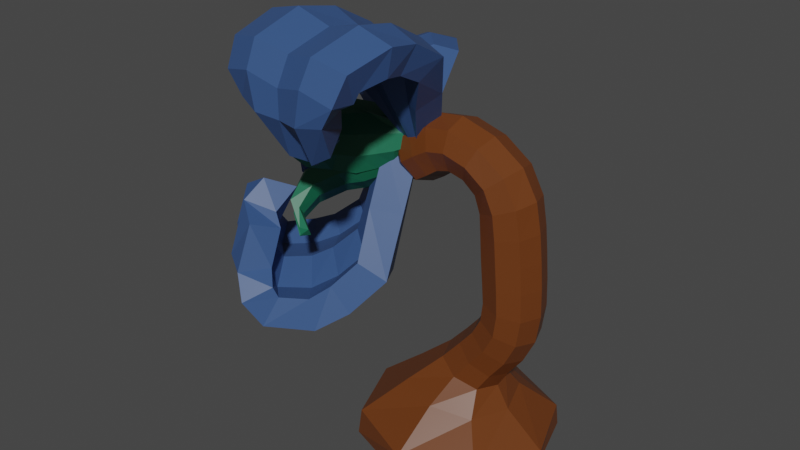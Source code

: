 # Source: BerryBush.blend  (saved by Blender 2.93.20; exported with 4.5.12 LTS)
import bpy
from mathutils import Matrix  # noqa: F401  (used for matrix-valued properties, if any)

bpy.ops.wm.read_factory_settings(use_empty=True)
scene = bpy.context.scene
scene.name = 'Scene'

# ---- collections
col_collection = bpy.data.collections.new('Collection'); scene.collection.children.link(col_collection)

# ---- materials (node trees are filled in below, after node groups)
mat_material = bpy.data.materials.new('Material')
mat_material.alpha_threshold = 0.0
mat_material.use_transparent_shadow = False
mat_material.line_color = (0.0, 0.0, 0.0, 1.0)
mat_material_001 = bpy.data.materials.new('Material.001')
mat_material_001.use_transparent_shadow = False
mat_material_003 = bpy.data.materials.new('Material.003')
mat_material_003.use_transparent_shadow = False
mat_material_002 = bpy.data.materials.new('Material.002')
mat_material_002.use_transparent_shadow = False
mat_material_005 = bpy.data.materials.new('Material.005')
mat_material_005.use_transparent_shadow = False

# ---- material node trees
mat_material.use_nodes = True; mat_material.node_tree.nodes.clear()
_N = mat_material.node_tree.nodes; _L = mat_material.node_tree.links
n0 = _N.new('ShaderNodeOutputMaterial'); n0.name = 'Material Output'; n0.location = (300, 300)
n1 = _N.new('ShaderNodeBsdfPrincipled'); n1.name = 'Principled BSDF'; n1.location = (10, 300)
n1.distribution = 'GGX'
n1.subsurface_method = 'BURLEY'
n1.inputs[0].default_value = (0.1413, 0.03955, 0.008023, 1.0)
n1.inputs[2].default_value = 0.4
n1.inputs[3].default_value = 1.45
n1.inputs[27].default_value = (0.0, 0.0, 0.0, 1.0)
n1.inputs[28].default_value = 1.0
_L.new(n1.outputs[0], n0.inputs[0])
n0.is_active_output = True
mat_material_001.use_nodes = True; mat_material_001.node_tree.nodes.clear()
_N = mat_material_001.node_tree.nodes; _L = mat_material_001.node_tree.links
n0 = _N.new('ShaderNodeBsdfPrincipled'); n0.name = 'Principled BSDF'; n0.location = (10, 300)
n0.distribution = 'GGX'
n0.subsurface_method = 'BURLEY'
n0.inputs[0].default_value = (0.0356, 0.08438, 0.227, 1.0)
n0.inputs[3].default_value = 1.45
n0.inputs[27].default_value = (0.0, 0.0, 0.0, 1.0)
n0.inputs[28].default_value = 1.0
n1 = _N.new('ShaderNodeOutputMaterial'); n1.name = 'Material Output'; n1.location = (300, 300)
_L.new(n0.outputs[0], n1.inputs[0])
n1.is_active_output = True
mat_material_003.use_nodes = True; mat_material_003.node_tree.nodes.clear()
_N = mat_material_003.node_tree.nodes; _L = mat_material_003.node_tree.links
n0 = _N.new('ShaderNodeBsdfPrincipled'); n0.name = 'Principled BSDF'; n0.location = (10, 300)
n0.distribution = 'GGX'
n0.subsurface_method = 'BURLEY'
n0.inputs[0].default_value = (0.008023, 0.1413, 0.07036, 1.0)
n0.inputs[3].default_value = 1.45
n0.inputs[27].default_value = (0.0, 0.0, 0.0, 1.0)
n0.inputs[28].default_value = 1.0
n1 = _N.new('ShaderNodeOutputMaterial'); n1.name = 'Material Output'; n1.location = (300, 300)
_L.new(n0.outputs[0], n1.inputs[0])
n1.is_active_output = True
mat_material_002.use_nodes = True; mat_material_002.node_tree.nodes.clear()
_N = mat_material_002.node_tree.nodes; _L = mat_material_002.node_tree.links
n0 = _N.new('ShaderNodeBsdfPrincipled'); n0.name = 'Principled BSDF'; n0.location = (10, 300)
n0.distribution = 'GGX'
n0.subsurface_method = 'BURLEY'
n0.inputs[0].default_value = (0.05286, 0.09759, 0.2423, 1.0)
n0.inputs[3].default_value = 1.45
n0.inputs[27].default_value = (0.0, 0.0, 0.0, 1.0)
n0.inputs[28].default_value = 1.0
n1 = _N.new('ShaderNodeOutputMaterial'); n1.name = 'Material Output'; n1.location = (300, 300)
_L.new(n0.outputs[0], n1.inputs[0])
n1.is_active_output = True
mat_material_005.use_nodes = True; mat_material_005.node_tree.nodes.clear()
_N = mat_material_005.node_tree.nodes; _L = mat_material_005.node_tree.links
n0 = _N.new('ShaderNodeBsdfPrincipled'); n0.name = 'Principled BSDF'; n0.location = (10, 300)
n0.distribution = 'GGX'
n0.subsurface_method = 'BURLEY'
n0.inputs[0].default_value = (0.008023, 0.03434, 0.1413, 1.0)
n0.inputs[3].default_value = 1.45
n0.inputs[27].default_value = (0.0, 0.0, 0.0, 1.0)
n0.inputs[28].default_value = 1.0
n1 = _N.new('ShaderNodeOutputMaterial'); n1.name = 'Material Output'; n1.location = (300, 300)
_L.new(n0.outputs[0], n1.inputs[0])
n1.is_active_output = True

# ---- world
world_world = bpy.data.worlds.new('World'); scene.world = world_world
world_world.use_nodes = True; world_world.node_tree.nodes.clear()
_N = world_world.node_tree.nodes; _L = world_world.node_tree.links
n0 = _N.new('ShaderNodeOutputWorld'); n0.name = 'World Output'; n0.location = (300, 300)
n1 = _N.new('ShaderNodeBackground'); n1.name = 'Background'; n1.location = (10, 300)
n1.inputs[0].default_value = (0.05088, 0.05088, 0.05088, 1.0)
_L.new(n1.outputs[0], n0.inputs[0])
n0.is_active_output = True
world_world.color = (0.05088, 0.05088, 0.05088)
world_world.use_sun_shadow = False
world_world.sun_shadow_jitter_overblur = 0.0

# ---- meshes
me_plane = bpy.data.meshes.new('Plane')
me_plane.from_pydata([(-0.56, -0.4381, 0.05801), (-0.56, -1.562, 0.05801), (0.5589, -1.562, 0.03171), (0.5589, -0.4381, 0.03171), (0.1956, -0.8333, 2.197), (0.1956, -1.167, 2.197), (0.4256, -1.167, 2.388), (0.4256, -0.8333, 2.388), (0.2817, -0.8333, 1.227), (0.2817, -1.167, 1.227), (0.5918, -1.167, 1.13), (0.5918, -0.8333, 1.13), (-0.2603, -0.6877, 0.5655), (-0.2603, -1.312, 0.5655), (0.3383, -1.312, 0.4552), (0.3383, -0.6877, 0.4552), (-0.4092, -0.875, 2.143), (-0.4092, -1.125, 2.143), (-0.5505, -1.125, 2.349), (-0.5505, -0.875, 2.349), (-0.03549, -0.8333, 2.312), (-0.03549, -1.167, 2.312), (-0.04367, -1.167, 2.612), (-0.04367, -0.8333, 2.612), (0.2841, -0.8333, 1.546), (0.2841, -1.167, 1.546), (0.6139, -1.167, 1.553), (0.6139, -0.8333, 1.553), (0.2544, -0.8333, 1.909), (0.2544, -1.167, 1.909), (0.5761, -1.167, 1.965), (0.5761, -0.8333, 1.965), (0.1026, -0.8333, 0.9605), (0.1026, -1.167, 0.9605), (0.3786, -1.167, 0.7828), (0.3786, -0.8333, 0.7828), (-0.2263, -0.8333, 2.222), (-0.2263, -1.167, 2.222), (-0.3888, -1.167, 2.506), (-0.3888, -0.8333, 2.506), (-0.0004696, -0.2701, 0.005691), (0.7269, -1.0, -0.007338), (-0.0004698, -1.73, 0.005691), (-0.7279, -1.0, 0.01872), (-0.4924, -0.8476, 2.237), (-0.4063, -1.0, 2.111), (-0.4924, -1.152, 2.237), (-0.5786, -1.0, 2.363), (0.2982, -0.8333, 1.377), (0.2236, -1.0, 1.245), (0.2982, -1.167, 1.377), (0.2223, -1.0, 1.544), (0.4367, -1.229, 1.178), (0.622, -1.167, 1.339), (0.449, -1.229, 1.55), (0.6499, -1.0, 1.111), (0.622, -0.8333, 1.339), (0.6757, -1.0, 1.555), (0.4367, -0.7708, 1.178), (0.449, -0.7708, 1.55), (0.2669, -0.8333, 1.728), (0.2669, -1.167, 1.728), (0.1941, -1.0, 1.898), (0.5974, -1.167, 1.758), (0.4153, -1.229, 1.937), (0.5974, -0.8333, 1.758), (0.6365, -1.0, 1.976), (0.4153, -0.7708, 1.937), (0.2422, -0.8333, 2.069), (0.2422, -1.167, 2.069), (0.1525, -1.0, 2.162), (0.5369, -1.167, 2.184), (0.3106, -1.229, 2.293), (0.5369, -0.8333, 2.184), (0.4687, -1.0, 2.424), (0.3106, -0.7708, 2.293), (-0.03688, -0.8151, 0.7968), (-0.3725, -1.0, 0.5862), (-0.03688, -1.185, 0.7968), (0.05085, -1.0, 0.9939), (0.03902, -1.429, 0.5104), (0.286, -1.185, 0.6383), (0.2406, -1.229, 0.8716), (0.4505, -1.0, 0.4345), (0.286, -0.8151, 0.6383), (0.4303, -1.0, 0.7494), (0.03902, -0.5706, 0.5104), (0.2406, -0.7708, 0.8716), (0.2116, -0.8333, 1.095), (0.2116, -1.167, 1.095), (0.5002, -1.167, 0.943), (0.5002, -0.8333, 0.943), (-0.5386, -0.4516, 0.2665), (-0.5386, -1.548, 0.2665), (0.5469, -1.548, 0.2082), (0.5469, -0.4516, 0.2082), (-0.1358, -0.8333, 2.285), (-0.03396, -1.0, 2.256), (-0.1358, -1.167, 2.285), (-0.1958, -1.0, 2.168), (-0.03958, -1.229, 2.462), (-0.2401, -1.167, 2.585), (-0.3076, -1.229, 2.364), (-0.0452, -1.0, 2.668), (-0.2401, -0.8333, 2.585), (-0.4193, -1.0, 2.559), (-0.03958, -0.7708, 2.462), (-0.3076, -0.7708, 2.364), (-0.3266, -0.8405, 2.158), (-0.3266, -1.16, 2.158), (-0.5038, -1.16, 2.422), (-0.5038, -0.8405, 2.422), (0.08938, -0.8333, 2.282), (0.08938, -1.167, 2.282), (0.2061, -1.167, 2.541), (0.2061, -0.8333, 2.541), (-0.0003125, -1.0, -0.07651), (-0.5188, -1.0, 2.219), (0.2375, -1.0, 1.384), (0.4601, -1.229, 1.358), (0.6827, -1.0, 1.332), (0.4601, -0.7708, 1.358), (0.2049, -1.0, 1.723), (0.4321, -1.229, 1.743), (0.6593, -1.0, 1.764), (0.4321, -0.7708, 1.743), (0.1869, -1.0, 2.048), (0.3895, -1.229, 2.127), (0.5922, -1.0, 2.206), (0.3895, -0.7708, 2.127), (-0.09742, -1.0, 0.8265), (0.1246, -1.254, 0.7175), (0.3466, -1.0, 0.6086), (0.1246, -0.7458, 0.7175), (0.1575, -1.0, 1.123), (0.3559, -1.229, 1.019), (0.5543, -1.0, 0.9146), (0.3559, -0.7708, 1.019), (-0.7526, -1.0, 0.273), (0.004151, -1.764, 0.2335), (0.7609, -1.0, 0.1941), (0.004151, -0.2356, 0.2335), (-0.1162, -1.0, 2.229), (-0.1879, -1.229, 2.435), (-0.2596, -1.0, 2.642), (-0.1879, -0.7708, 2.435), (-0.2945, -1.0, 2.107), (-0.4164, -1.22, 2.289), (-0.5383, -1.0, 2.471), (-0.4164, -0.7805, 2.289), (0.06749, -1.0, 2.233), (0.1478, -1.229, 2.411), (0.228, -1.0, 2.589), (0.1478, -0.7708, 2.411)], [], [(3, 41, 116, 40), (41, 2, 42, 116), (116, 42, 1, 43), (40, 116, 43, 0), (16, 45, 117, 44), (45, 17, 46, 117), (117, 46, 18, 47), (44, 117, 47, 19), (8, 49, 118, 48), (49, 9, 50, 118), (118, 50, 25, 51), (48, 118, 51, 24), (9, 52, 119, 50), (52, 10, 53, 119), (119, 53, 26, 54), (50, 119, 54, 25), (10, 55, 120, 53), (55, 11, 56, 120), (120, 56, 27, 57), (53, 120, 57, 26), (11, 58, 121, 56), (58, 8, 48, 121), (121, 48, 24, 59), (56, 121, 59, 27), (24, 51, 122, 60), (51, 25, 61, 122), (122, 61, 29, 62), (60, 122, 62, 28), (25, 54, 123, 61), (54, 26, 63, 123), (123, 63, 30, 64), (61, 123, 64, 29), (26, 57, 124, 63), (57, 27, 65, 124), (124, 65, 31, 66), (63, 124, 66, 30), (27, 59, 125, 65), (59, 24, 60, 125), (125, 60, 28, 67), (65, 125, 67, 31), (28, 62, 126, 68), (62, 29, 69, 126), (126, 69, 5, 70), (68, 126, 70, 4), (29, 64, 127, 69), (64, 30, 71, 127), (127, 71, 6, 72), (69, 127, 72, 5), (30, 66, 128, 71), (66, 31, 73, 128), (128, 73, 7, 74), (71, 128, 74, 6), (31, 67, 129, 73), (67, 28, 68, 129), (129, 68, 4, 75), (73, 129, 75, 7), (12, 77, 130, 76), (77, 13, 78, 130), (130, 78, 33, 79), (76, 130, 79, 32), (13, 80, 131, 78), (80, 14, 81, 131), (131, 81, 34, 82), (78, 131, 82, 33), (14, 83, 132, 81), (83, 15, 84, 132), (132, 84, 35, 85), (81, 132, 85, 34), (15, 86, 133, 84), (86, 12, 76, 133), (133, 76, 32, 87), (84, 133, 87, 35), (32, 79, 134, 88), (79, 33, 89, 134), (134, 89, 9, 49), (88, 134, 49, 8), (33, 82, 135, 89), (82, 34, 90, 135), (135, 90, 10, 52), (89, 135, 52, 9), (34, 85, 136, 90), (85, 35, 91, 136), (136, 91, 11, 55), (90, 136, 55, 10), (35, 87, 137, 91), (87, 32, 88, 137), (137, 88, 8, 58), (91, 137, 58, 11), (0, 43, 138, 92), (43, 1, 93, 138), (138, 93, 13, 77), (92, 138, 77, 12), (1, 42, 139, 93), (42, 2, 94, 139), (139, 94, 14, 80), (93, 139, 80, 13), (2, 41, 140, 94), (41, 3, 95, 140), (140, 95, 15, 83), (94, 140, 83, 14), (3, 40, 141, 95), (40, 0, 92, 141), (141, 92, 12, 86), (95, 141, 86, 15), (20, 97, 142, 96), (97, 21, 98, 142), (142, 98, 37, 99), (96, 142, 99, 36), (21, 100, 143, 98), (100, 22, 101, 143), (143, 101, 38, 102), (98, 143, 102, 37), (22, 103, 144, 101), (103, 23, 104, 144), (144, 104, 39, 105), (101, 144, 105, 38), (23, 106, 145, 104), (106, 20, 96, 145), (145, 96, 36, 107), (104, 145, 107, 39), (36, 99, 146, 108), (99, 37, 109, 146), (146, 109, 17, 45), (108, 146, 45, 16), (37, 102, 147, 109), (102, 38, 110, 147), (147, 110, 18, 46), (109, 147, 46, 17), (38, 105, 148, 110), (105, 39, 111, 148), (148, 111, 19, 47), (110, 148, 47, 18), (39, 107, 149, 111), (107, 36, 108, 149), (149, 108, 16, 44), (111, 149, 44, 19), (4, 70, 150, 112), (70, 5, 113, 150), (150, 113, 21, 97), (112, 150, 97, 20), (5, 72, 151, 113), (72, 6, 114, 151), (151, 114, 22, 100), (113, 151, 100, 21), (6, 74, 152, 114), (74, 7, 115, 152), (152, 115, 23, 103), (114, 152, 103, 22), (7, 75, 153, 115), (75, 4, 112, 153), (153, 112, 20, 106), (115, 153, 106, 23)])
_uv = me_plane.uv_layers.new(name='UVMap')
_uv.uv.foreach_set('vector', [0.0, 0.0, 0.0, 0.0, 0.0, 0.0, 0.0, 0.0, 0.0, 0.0, 0.0, 0.0, 0.0, 0.0, 0.0, 0.0, 0.0, 0.0, 0.0, 0.0, 0.0, 0.0, 0.0, 0.0, 0.0, 0.0, 0.0, 0.0, 0.0, 0.0, 0.0, 0.0, 0.0, 0.0, 0.0, 0.0, 0.0, 0.0, 0.0, 0.0, 0.0, 0.0, 0.0, 0.0, 0.0, 0.0, 0.0, 0.0, 0.0, 0.0, 0.0, 0.0, 0.0, 0.0, 0.0, 0.0, 0.0, 0.0, 0.0, 0.0, 0.0, 0.0, 0.0, 0.0, 0.0, 0.0, 0.0, 0.0, 0.0, 0.0, 0.0, 0.0, 0.0, 0.0, 0.0, 0.0, 0.0, 0.0, 0.0, 0.0, 0.0, 0.0, 0.0, 0.0, 0.0, 0.0, 0.0, 0.0, 0.0, 0.0, 0.0, 0.0, 0.0, 0.0, 0.0, 0.0, 0.0, 0.0, 0.0, 0.0, 0.0, 0.0, 0.0, 0.0, 0.0, 0.0, 0.0, 0.0, 0.0, 0.0, 0.0, 0.0, 0.0, 0.0, 0.0, 0.0, 0.0, 0.0, 0.0, 0.0, 0.0, 0.0, 0.0, 0.0, 0.0, 0.0, 0.0, 0.0, 0.0, 0.0, 0.0, 0.0, 0.0, 0.0, 0.0, 0.0, 0.0, 0.0, 0.0, 0.0, 0.0, 0.0, 0.0, 0.0, 0.0, 0.0, 0.0, 0.0, 0.0, 0.0, 0.0, 0.0, 0.0, 0.0, 0.0, 0.0, 0.0, 0.0, 0.0, 0.0, 0.0, 0.0, 0.0, 0.0, 0.0, 0.0, 0.0, 0.0, 0.0, 0.0, 0.0, 0.0, 0.0, 0.0, 0.0, 0.0, 0.0, 0.0, 0.0, 0.0, 0.0, 0.0, 0.0, 0.0, 0.0, 0.0, 0.0, 0.0, 0.0, 0.0, 0.0, 0.0, 0.0, 0.0, 0.0, 0.0, 0.0, 0.0, 0.0, 0.0, 0.0, 0.0, 0.0, 0.0, 0.0, 0.0, 0.0, 0.0, 0.0, 0.0, 0.0, 0.0, 0.0, 0.0, 0.0, 0.0, 0.0, 0.0, 0.0, 0.0, 0.0, 0.0, 0.0, 0.0, 0.0, 0.0, 0.0, 0.0, 0.0, 0.0, 0.0, 0.0, 0.0, 0.0, 0.0, 0.0, 0.0, 0.0, 0.0, 0.0, 0.0, 0.0, 0.0, 0.0, 0.0, 0.0, 0.0, 0.0, 0.0, 0.0, 0.0, 0.0, 0.0, 0.0, 0.0, 0.0, 0.0, 0.0, 0.0, 0.0, 0.0, 0.0, 0.0, 0.0, 0.0, 0.0, 0.0, 0.0, 0.0, 0.0, 0.0, 0.0, 0.0, 0.0, 0.0, 0.0, 0.0, 0.0, 0.0, 0.0, 0.0, 0.0, 0.0, 0.0, 0.0, 0.0, 0.0, 0.0, 0.0, 0.0, 0.0, 0.0, 0.0, 0.0, 0.0, 0.0, 0.0, 0.0, 0.0, 0.0, 0.0, 0.0, 0.0, 0.0, 0.0, 0.0, 0.0, 0.0, 0.0, 0.0, 0.0, 0.0, 0.0, 0.0, 0.0, 0.0, 0.0, 0.0, 0.0, 0.0, 0.0, 0.0, 0.0, 0.0, 0.0, 0.0, 0.0, 0.0, 0.0, 0.0, 0.0, 0.0, 0.0, 0.0, 0.0, 0.0, 0.0, 0.0, 0.0, 0.0, 0.0, 0.0, 0.0, 0.0, 0.0, 0.0, 0.0, 0.0, 0.0, 0.0, 0.0, 0.0, 0.0, 0.0, 0.0, 0.0, 0.0, 0.0, 0.0, 0.0, 0.0, 0.0, 0.0, 0.0, 0.0, 0.0, 0.0, 0.0, 0.0, 0.0, 0.0, 0.0, 0.0, 0.0, 0.0, 0.0, 0.0, 0.0, 0.0, 0.0, 0.0, 0.0, 0.0, 0.0, 0.0, 0.0, 0.0, 0.0, 0.0, 0.0, 0.0, 0.0, 0.0, 0.0, 0.0, 0.0, 0.0, 0.0, 0.0, 0.0, 0.0, 0.0, 0.0, 0.0, 0.0, 0.0, 0.0, 0.0, 0.0, 0.0, 0.0, 0.0, 0.0, 0.0, 0.0, 0.0, 0.0, 0.0, 0.0, 0.0, 0.0, 0.0, 0.0, 0.0, 0.0, 0.0, 0.0, 0.0, 0.0, 0.0, 0.0, 0.0, 0.0, 0.0, 0.0, 0.0, 0.0, 0.0, 0.0, 0.0, 0.0, 0.0, 0.0, 0.0, 0.0, 0.0, 0.0, 0.0, 0.0, 0.0, 0.0, 0.0, 0.0, 0.0, 0.0, 0.0, 0.0, 0.0, 0.0, 0.0, 0.0, 0.0, 0.0, 0.0, 0.0, 0.0, 0.0, 0.0, 0.0, 0.0, 0.0, 0.0, 0.0, 0.0, 0.0, 0.0, 0.0, 0.0, 0.0, 0.0, 0.0, 0.0, 0.0, 0.0, 0.0, 0.0, 0.0, 0.0, 0.0, 0.0, 0.0, 0.0, 0.0, 0.0, 0.0, 0.0, 0.0, 0.0, 0.0, 0.0, 0.0, 0.0, 0.0, 0.0, 0.0, 0.0, 0.0, 0.0, 0.0, 0.0, 0.0, 0.0, 0.0, 0.0, 0.0, 0.0, 0.0, 0.0, 0.0, 0.0, 0.0, 0.0, 0.0, 0.0, 0.0, 0.0, 0.0, 0.0, 0.0, 0.0, 0.0, 0.0, 0.0, 0.0, 0.0, 0.0, 0.0, 0.0, 0.0, 0.0, 0.0, 0.0, 0.0, 0.0, 0.0, 0.0, 0.0, 0.0, 0.0, 0.0, 0.0, 0.0, 0.0, 0.0, 0.0, 0.0, 0.0, 0.0, 0.0, 0.0, 0.0, 0.0, 0.0, 0.0, 0.0, 0.0, 0.0, 0.0, 0.0, 0.0, 0.0, 0.0, 0.0, 0.0, 0.0, 0.0, 0.0, 0.0, 0.0, 0.0, 0.0, 0.0, 0.0, 0.0, 0.0, 0.0, 0.0, 0.0, 0.0, 0.0, 0.0, 0.0, 0.0, 0.0, 0.0, 0.0, 0.0, 0.0, 0.0, 0.0, 0.0, 0.0, 0.0, 0.0, 0.0, 0.0, 0.0, 0.0, 0.0, 0.0, 0.0, 0.0, 0.0, 0.0, 0.0, 0.0, 0.0, 0.0, 0.0, 0.0, 0.0, 0.0, 0.0, 0.0, 0.0, 0.0, 0.0, 0.0, 0.0, 0.0, 0.0, 0.0, 0.0, 0.0, 0.0, 0.0, 0.0, 0.0, 0.0, 0.0, 0.0, 0.0, 0.0, 0.0, 0.0, 0.0, 0.0, 0.0, 0.0, 0.0, 0.0, 0.0, 0.0, 0.0, 0.0, 0.0, 0.0, 0.0, 0.0, 0.0, 0.0, 0.0, 0.0, 0.0, 0.0, 0.0, 0.0, 0.0, 0.0, 0.0, 0.0, 0.0, 0.0, 0.0, 0.0, 0.0, 0.0, 0.0, 0.0, 0.0, 0.0, 0.0, 0.0, 0.0, 0.0, 0.0, 0.0, 0.0, 0.0, 0.0, 0.0, 0.0, 0.0, 0.0, 0.0, 0.0, 0.0, 0.0, 0.0, 0.0, 0.0, 0.0, 0.0, 0.0, 0.0, 0.0, 0.0, 0.0, 0.0, 0.0, 0.0, 0.0, 0.0, 0.0, 0.0, 0.0, 0.0, 0.0, 0.0, 0.0, 0.0, 0.0, 0.0, 0.0, 0.0, 0.0, 0.0, 0.0, 0.0, 0.0, 0.0, 0.0, 0.0, 0.0, 0.0, 0.0, 0.0, 0.0, 0.0, 0.0, 0.0, 0.0, 0.0, 0.0, 0.0, 0.0, 0.0, 0.0, 0.0, 0.0, 0.0, 0.0, 0.0, 0.0, 0.0, 0.0, 0.0, 0.0, 0.0, 0.0, 0.0, 0.0, 0.0, 0.0, 0.0, 0.0, 0.0, 0.0, 0.0, 0.0, 0.0, 0.0, 0.0, 0.0, 0.0, 0.0, 0.0, 0.0, 0.0, 0.0, 0.0, 0.0, 0.0, 0.0, 0.0, 0.0, 0.0, 0.0, 0.0, 0.0, 0.0, 0.0, 0.0, 0.0, 0.0, 0.0, 0.0, 0.0, 0.0, 0.0, 0.0, 0.0, 0.0, 0.0, 0.0, 0.0, 0.0, 0.0, 0.0, 0.0, 0.0, 0.0, 0.0, 0.0, 0.0, 0.0, 0.0, 0.0, 0.0, 0.0, 0.0, 0.0, 0.0, 0.0, 0.0, 0.0, 0.0, 0.0, 0.0, 0.0, 0.0, 0.0, 0.0, 0.0, 0.0, 0.0, 0.0, 0.0, 0.0, 0.0, 0.0, 0.0, 0.0, 0.0, 0.0, 0.0, 0.0, 0.0, 0.0, 0.0, 0.0, 0.0, 0.0, 0.0, 0.0, 0.0, 0.0, 0.0, 0.0, 0.0, 0.0, 0.0, 0.0, 0.0, 0.0, 0.0, 0.0, 0.0, 0.0, 0.0, 0.0, 0.0, 0.0, 0.0, 0.0, 0.0, 0.0, 0.0, 0.0, 0.0, 0.0, 0.0, 0.0, 0.0, 0.0, 0.0, 0.0, 0.0, 0.0, 0.0, 0.0, 0.0, 0.0, 0.0, 0.0, 0.0, 0.0, 0.0, 0.0, 0.0, 0.0, 0.0, 0.0, 0.0, 0.0, 0.0, 0.0, 0.0, 0.0, 0.0, 0.0, 0.0, 0.0, 0.0, 0.0, 0.0, 0.0, 0.0, 0.0, 0.0, 0.0, 0.0, 0.0, 0.0, 0.0, 0.0, 0.0, 0.0, 0.0, 0.0, 0.0, 0.0, 0.0, 0.0, 0.0, 0.0, 0.0, 0.0, 0.0, 0.0, 0.0, 0.0, 0.0, 0.0, 0.0, 0.0, 0.0, 0.0, 0.0, 0.0, 0.0, 0.0, 0.0, 0.0, 0.0, 0.0, 0.0, 0.0, 0.0, 0.0, 0.0, 0.0, 0.0, 0.0, 0.0, 0.0, 0.0, 0.0, 0.0, 0.0, 0.0, 0.0, 0.0, 0.0, 0.0, 0.0, 0.0, 0.0, 0.0, 0.0, 0.0, 0.0, 0.0, 0.0, 0.0, 0.0, 0.0, 0.0, 0.0, 0.0, 0.0, 0.0, 0.0, 0.0, 0.0, 0.0, 0.0, 0.0, 0.0, 0.0, 0.0, 0.0, 0.0, 0.0, 0.0, 0.0, 0.0, 0.0, 0.0, 0.0, 0.0, 0.0, 0.0, 0.0, 0.0, 0.0, 0.0, 0.0, 0.0, 0.0, 0.0, 0.0, 0.0, 0.0, 0.0, 0.0, 0.0, 0.0, 0.0, 0.0, 0.0, 0.0, 0.0, 0.0, 0.0, 0.0, 0.0, 0.0, 0.0, 0.0, 0.0, 0.0, 0.0, 0.0, 0.0, 0.0, 0.0, 0.0, 0.0, 0.0, 0.0, 0.0, 0.0, 0.0, 0.0, 0.0, 0.0, 0.0, 0.0, 0.0, 0.0, 0.0, 0.0, 0.0, 0.0, 0.0, 0.0, 0.0, 0.0, 0.0, 0.0, 0.0, 0.0, 0.0, 0.0, 0.0, 0.0, 0.0, 0.0, 0.0, 0.0, 0.0, 0.0, 0.0, 0.0, 0.0, 0.0, 0.0, 0.0, 0.0, 0.0, 0.0, 0.0, 0.0, 0.0, 0.0, 0.0, 0.0, 0.0, 0.0, 0.0, 0.0, 0.0, 0.0, 0.0, 0.0, 0.0, 0.0, 0.0, 0.0, 0.0, 0.0, 0.0, 0.0, 0.0, 0.0, 0.0, 0.0, 0.0, 0.0, 0.0, 0.0, 0.0, 0.0, 0.0, 0.0, 0.0, 0.0, 0.0, 0.0, 0.0, 0.0, 0.0, 0.0, 0.0, 0.0, 0.0, 0.0, 0.0, 0.0, 0.0, 0.0, 0.0, 0.0, 0.0, 0.0, 0.0, 0.0, 0.0, 0.0, 0.0, 0.0, 0.0, 0.0, 0.0, 0.0, 0.0, 0.0, 0.0, 0.0, 0.0, 0.0, 0.0, 0.0, 0.0, 0.0, 0.0, 0.0, 0.0, 0.0, 0.0, 0.0, 0.0, 0.0, 0.0, 0.0, 0.0, 0.0, 0.0, 0.0, 0.0, 0.0, 0.0, 0.0, 0.0, 0.0, 0.0, 0.0, 0.0, 0.0, 0.0, 0.0, 0.0, 0.0, 0.0, 0.0, 0.0, 0.0, 0.0, 0.0, 0.0, 0.0, 0.0, 0.0, 0.0, 0.0, 0.0, 0.0, 0.0, 0.0, 0.0, 0.0, 0.0, 0.0, 0.0, 0.0])
me_plane.materials.append(mat_material)
me_plane.materials.append(mat_material_001)
me_plane.use_remesh_fix_poles = True
me_plane.use_remesh_preserve_attributes = False
me_plane.update()
me_plane_001 = bpy.data.meshes.new('Plane.001')
me_plane_001.from_pydata([(-0.2699, -0.9506, 2.513), (-0.4584, -0.9313, 2.514), (-0.2138, -2.148, 2.691), (-0.7547, -2.092, 2.694), (0.1068, -1.926, 3.42), (-1.021, -1.81, 3.427), (-1.028, -2.224, 3.116), (-0.02187, -2.327, 3.11), (0.07006, -1.379, 3.213), (-0.8759, -1.282, 3.219), (-0.3641, -0.9409, 2.514), (-0.4725, -1.996, 2.52), (-0.4568, -1.868, 3.423), (-0.5251, -2.275, 3.113), (-0.4029, -1.331, 3.216), (-0.4107, -0.9312, 2.524), (-0.5927, -2.133, 2.595), (-0.7393, -1.849, 3.499), (-0.7802, -2.288, 3.179), (-0.6356, -1.273, 3.284), (-0.3748, -2.156, 2.594), (-0.1756, -1.907, 3.495), (-0.277, -2.339, 3.176), (-0.1626, -1.322, 3.281), (-0.3165, -0.9408, 2.523), (-0.09994, -1.165, 2.863), (-0.6671, -1.107, 2.866), (-0.3835, -1.136, 2.865), (-0.5231, -1.102, 2.904), (-0.2395, -1.131, 2.902), (-0.9501, -1.568, 3.381), (0.08655, -1.674, 3.374), (-0.4318, -1.621, 3.377), (-0.6871, -1.561, 3.446), (-0.1688, -1.614, 3.442), (0.03051, -2.246, 3.312), (-1.036, -2.136, 3.319), (-0.5029, -2.191, 3.315), (-0.774, -2.209, 3.376), (-0.2406, -2.264, 3.372), (-0.8986, -2.23, 2.959), (-0.1249, -2.31, 2.954), (-0.5137, -2.286, 2.908), (-0.7109, -2.303, 2.922), (-0.324, -2.343, 2.92), (-0.3391, -1.148, 2.427), (-0.432, -1.139, 2.428), (-0.2787, -1.968, 2.813), (-0.6538, -1.934, 2.821), (0.04788, -1.904, 3.202), (-0.9614, -1.801, 3.208), (-0.9564, -2.012, 3.078), (-0.04905, -2.105, 3.074), (-0.008874, -1.531, 3.064), (-0.8313, -1.446, 3.069), (-0.385, -1.138, 2.404), (-0.4506, -1.804, 2.639), (-0.456, -1.852, 3.197), (-0.5045, -2.055, 3.067), (-0.4206, -1.492, 3.057), (-0.4406, -1.132, 2.423), (-0.6118, -1.942, 2.715), (-0.7374, -1.833, 3.273), (-0.7534, -2.067, 3.133), (-0.6516, -1.435, 3.126), (-0.3228, -1.972, 2.716), (-0.1783, -1.891, 3.269), (-0.2554, -2.119, 3.128), (-0.1817, -1.484, 3.123), (-0.3296, -1.144, 2.423), (-0.1713, -1.362, 2.777), (-0.6385, -1.315, 2.781), (-0.4045, -1.333, 2.755), (-0.547, -1.305, 2.805), (-0.2587, -1.334, 2.803), (-0.898, -1.65, 3.176), (0.01642, -1.744, 3.17), (-0.4406, -1.694, 3.163), (-0.6965, -1.64, 3.233), (-0.1781, -1.693, 3.23), (-0.01477, -2.092, 3.152), (-0.9625, -1.994, 3.158), (-0.4876, -2.037, 3.15), (-0.7591, -2.055, 3.21), (-0.2262, -2.11, 3.207), (-0.818, -2.026, 3.016), (-0.163, -2.093, 3.009), (-0.4924, -2.068, 2.966), (-0.6824, -2.088, 2.987), (-0.3077, -2.126, 2.984), (-0.5031, -0.9161, 2.367), (-0.3674, -1.072, 2.349), (-1.579, -1.538, 1.896), (-1.19, -1.987, 1.845), (-1.485, -0.9524, 1.21), (-0.6726, -1.888, 1.103), (-1.078, -2.212, 1.333), (-1.803, -1.377, 1.428), (-1.003, -0.7074, 1.558), (-0.3222, -1.492, 1.468), (-0.4352, -0.9943, 2.358), (-1.304, -1.718, 2.085), (-1.079, -1.42, 1.156), (-1.44, -1.795, 1.38), (-0.6628, -1.1, 1.513), (-0.3959, -1.028, 2.345), (-1.341, -1.89, 1.958), (-0.8745, -1.644, 1.049), (-1.282, -2.015, 1.279), (-0.4561, -1.258, 1.428), (-1.498, -1.709, 1.979), (-1.28, -1.176, 1.102), (-1.644, -1.597, 1.326), (-0.7968, -0.865, 1.473), (-0.4638, -0.9495, 2.354), (-0.7533, -0.8118, 1.962), (-0.3448, -1.282, 1.909), (-0.549, -1.047, 1.936), (-0.426, -1.143, 1.886), (-0.6303, -0.9073, 1.913), (-0.5079, -1.692, 1.219), (-1.254, -0.8314, 1.317), (-0.8812, -1.262, 1.268), (-0.6582, -1.438, 1.181), (-1.031, -1.008, 1.23), (-1.736, -1.236, 1.239), (-0.9673, -2.121, 1.138), (-1.352, -1.678, 1.188), (-1.19, -1.918, 1.089), (-1.574, -1.475, 1.139), (-1.186, -2.137, 1.514), (-1.743, -1.495, 1.587), (-1.484, -1.838, 1.597), (-1.374, -2.021, 1.556), (-1.653, -1.7, 1.593), (-0.6472, -1.115, 2.404), (-0.5804, -1.193, 2.395), (-1.362, -1.461, 1.802), (-1.095, -1.773, 1.759), (-1.458, -1.042, 1.44), (-0.7316, -1.88, 1.345), (-0.94, -2.031, 1.433), (-1.593, -1.278, 1.517), (-1.109, -0.9023, 1.67), (-0.5165, -1.585, 1.593), (-0.6124, -1.156, 2.425), (-1.131, -1.556, 2.008), (-1.095, -1.462, 1.401), (-1.263, -1.656, 1.486), (-0.8165, -1.248, 1.64), (-0.5695, -1.197, 2.4), (-1.143, -1.765, 1.875), (-0.892, -1.684, 1.293), (-1.109, -1.87, 1.384), (-0.6117, -1.405, 1.555), (-1.351, -1.525, 1.899), (-1.295, -1.22, 1.346), (-1.468, -1.457, 1.433), (-0.9501, -1.015, 1.599), (-0.6495, -1.105, 2.41), (-0.8956, -1.013, 1.998), (-0.5592, -1.4, 1.953), (-0.7261, -1.208, 2.002), (-0.6045, -1.307, 1.94), (-0.8122, -1.068, 1.967), (-0.641, -1.741, 1.423), (-1.3, -0.982, 1.509), (-0.9693, -1.362, 1.477), (-0.7509, -1.542, 1.387), (-1.124, -1.112, 1.436), (-1.592, -1.221, 1.441), (-0.909, -2.007, 1.351), (-1.247, -1.611, 1.403), (-1.084, -1.85, 1.304), (-1.468, -1.408, 1.354), (-1.048, -1.93, 1.511), (-1.519, -1.387, 1.577), (-1.296, -1.676, 1.591), (-1.191, -1.853, 1.543), (-1.461, -1.542, 1.578), (-0.5169, -1.003, 2.479), (-0.4162, -0.89, 2.479), (-1.292, -0.5039, 2.178), (-1.003, -0.1787, 2.178), (-1.509, -0.6232, 2.791), (-0.9063, 0.05451, 2.791), (-1.062, 0.1539, 2.421), (-1.6, -0.4511, 2.421), (-1.117, -0.8746, 2.838), (-0.6108, -0.3059, 2.838), (-0.4666, -0.9466, 2.479), (-1.034, -0.4419, 2.1), (-1.208, -0.2843, 2.791), (-1.331, -0.1486, 2.421), (-0.8637, -0.5902, 2.838), (-0.4414, -0.9183, 2.487), (-1.077, -0.29, 2.099), (-1.082, -0.09222, 2.84), (-1.234, 0.0362, 2.453), (-0.7372, -0.4481, 2.898), (-1.194, -0.421, 2.099), (-1.384, -0.4311, 2.84), (-1.503, -0.2663, 2.453), (-0.9901, -0.7324, 2.898), (-0.4918, -0.9749, 2.487), (-0.8167, -0.9389, 2.658), (-0.5135, -0.5979, 2.658), (-0.6651, -0.7684, 2.658), (-0.5893, -0.6832, 2.693), (-0.7409, -0.8537, 2.693), (-0.7859, -0.1014, 2.848), (-1.34, -0.7246, 2.848), (-1.063, -0.413, 2.848), (-0.9244, -0.2572, 2.908), (-1.202, -0.5688, 2.908), (-1.631, -0.469, 2.596), (-1.061, 0.1724, 2.596), (-1.346, -0.1483, 2.596), (-1.244, 0.04804, 2.621), (-1.529, -0.2726, 2.621), (-1.085, 0.03477, 2.311), (-1.499, -0.4304, 2.311), (-1.288, -0.2016, 2.271), (-1.208, -0.06456, 2.267), (-1.415, -0.2971, 2.267), (-0.5767, -0.8986, 2.343), (-0.5272, -0.8427, 2.343), (-1.188, -0.5063, 2.327), (-0.992, -0.2775, 2.33), (-1.41, -0.6473, 2.641), (-0.8711, -0.04033, 2.641), (-0.9621, 0.01143, 2.472), (-1.447, -0.5339, 2.473), (-1.128, -0.7979, 2.674), (-0.6883, -0.3035, 2.674), (-0.5429, -0.8788, 2.329), (-0.9637, -0.5061, 2.254), (-1.138, -0.3467, 2.636), (-1.199, -0.264, 2.467), (-0.9074, -0.5513, 2.666), (-0.518, -0.841, 2.342), (-0.9882, -0.3272, 2.253), (-1.014, -0.1552, 2.685), (-1.106, -0.0828, 2.5), (-0.7826, -0.4095, 2.727), (-1.144, -0.4999, 2.254), (-1.313, -0.4913, 2.685), (-1.372, -0.3825, 2.499), (-1.034, -0.6919, 2.727), (-0.5774, -0.9077, 2.342), (-0.8755, -0.8328, 2.523), (-0.6259, -0.5518, 2.524), (-0.7413, -0.7007, 2.508), (-0.6701, -0.6088, 2.548), (-0.8242, -0.7821, 2.548), (-0.8039, -0.1511, 2.675), (-1.293, -0.7009, 2.675), (-1.044, -0.4298, 2.668), (-0.9093, -0.2706, 2.727), (-1.186, -0.5822, 2.727), (-1.477, -0.5422, 2.535), (-0.97, 0.02742, 2.536), (-1.219, -0.2618, 2.534), (-1.117, -0.06525, 2.559), (-1.401, -0.3856, 2.559), (-1.02, -0.08675, 2.429), (-1.369, -0.4815, 2.426), (-1.186, -0.2909, 2.391), (-1.112, -0.1557, 2.391), (-1.313, -0.381, 2.391)], [], [(43, 40, 3, 16), (33, 30, 5, 17), (38, 36, 6, 18), (28, 26, 9, 19), (29, 27, 14, 23), (39, 37, 13, 22), (34, 32, 12, 21), (44, 42, 11, 20), (27, 28, 19, 14), (37, 38, 18, 13), (32, 33, 17, 12), (42, 43, 16, 11), (41, 44, 20, 2), (31, 34, 21, 4), (35, 39, 22, 7), (25, 29, 23, 8), (0, 24, 29, 25), (10, 15, 28, 27), (24, 10, 27, 29), (15, 1, 26, 28), (8, 23, 34, 31), (14, 19, 33, 32), (23, 14, 32, 34), (19, 9, 30, 33), (4, 21, 39, 35), (12, 17, 38, 37), (21, 12, 37, 39), (17, 5, 36, 38), (7, 22, 44, 41), (13, 18, 43, 42), (22, 13, 42, 44), (18, 6, 40, 43), (88, 61, 48, 85), (78, 62, 50, 75), (83, 63, 51, 81), (73, 64, 54, 71), (74, 68, 59, 72), (84, 67, 58, 82), (79, 66, 57, 77), (89, 65, 56, 87), (72, 59, 64, 73), (82, 58, 63, 83), (77, 57, 62, 78), (87, 56, 61, 88), (86, 47, 65, 89), (76, 49, 66, 79), (80, 52, 67, 84), (70, 53, 68, 74), (45, 70, 74, 69), (55, 72, 73, 60), (69, 74, 72, 55), (60, 73, 71, 46), (53, 76, 79, 68), (59, 77, 78, 64), (68, 79, 77, 59), (64, 78, 75, 54), (49, 80, 84, 66), (57, 82, 83, 62), (66, 84, 82, 57), (62, 83, 81, 50), (52, 86, 89, 67), (58, 87, 88, 63), (67, 89, 87, 58), (63, 88, 85, 51), (0, 25, 70, 45), (1, 15, 60, 46), (3, 40, 85, 48), (2, 20, 65, 47), (4, 35, 80, 49), (5, 30, 75, 50), (6, 36, 81, 51), (7, 41, 86, 52), (8, 31, 76, 53), (9, 26, 71, 54), (10, 24, 69, 55), (11, 16, 61, 56), (15, 10, 55, 60), (16, 3, 48, 61), (20, 11, 56, 65), (24, 0, 45, 69), (25, 8, 53, 70), (26, 1, 46, 71), (30, 9, 54, 75), (31, 4, 49, 76), (35, 7, 52, 80), (36, 5, 50, 81), (40, 6, 51, 85), (41, 2, 47, 86), (133, 130, 93, 106), (123, 120, 95, 107), (128, 126, 96, 108), (118, 116, 99, 109), (119, 117, 104, 113), (129, 127, 103, 112), (124, 122, 102, 111), (134, 132, 101, 110), (117, 118, 109, 104), (127, 128, 108, 103), (122, 123, 107, 102), (132, 133, 106, 101), (131, 134, 110, 92), (121, 124, 111, 94), (125, 129, 112, 97), (115, 119, 113, 98), (90, 114, 119, 115), (100, 105, 118, 117), (114, 100, 117, 119), (105, 91, 116, 118), (98, 113, 124, 121), (104, 109, 123, 122), (113, 104, 122, 124), (109, 99, 120, 123), (94, 111, 129, 125), (102, 107, 128, 127), (111, 102, 127, 129), (107, 95, 126, 128), (97, 112, 134, 131), (103, 108, 133, 132), (112, 103, 132, 134), (108, 96, 130, 133), (178, 151, 138, 175), (168, 152, 140, 165), (173, 153, 141, 171), (163, 154, 144, 161), (164, 158, 149, 162), (174, 157, 148, 172), (169, 156, 147, 167), (179, 155, 146, 177), (162, 149, 154, 163), (172, 148, 153, 173), (167, 147, 152, 168), (177, 146, 151, 178), (176, 137, 155, 179), (166, 139, 156, 169), (170, 142, 157, 174), (160, 143, 158, 164), (135, 160, 164, 159), (145, 162, 163, 150), (159, 164, 162, 145), (150, 163, 161, 136), (143, 166, 169, 158), (149, 167, 168, 154), (158, 169, 167, 149), (154, 168, 165, 144), (139, 170, 174, 156), (147, 172, 173, 152), (156, 174, 172, 147), (152, 173, 171, 140), (142, 176, 179, 157), (148, 177, 178, 153), (157, 179, 177, 148), (153, 178, 175, 141), (90, 115, 160, 135), (91, 105, 150, 136), (93, 130, 175, 138), (92, 110, 155, 137), (94, 125, 170, 139), (95, 120, 165, 140), (96, 126, 171, 141), (97, 131, 176, 142), (98, 121, 166, 143), (99, 116, 161, 144), (100, 114, 159, 145), (101, 106, 151, 146), (105, 100, 145, 150), (106, 93, 138, 151), (110, 101, 146, 155), (114, 90, 135, 159), (115, 98, 143, 160), (116, 91, 136, 161), (120, 99, 144, 165), (121, 94, 139, 166), (125, 97, 142, 170), (126, 95, 140, 171), (130, 96, 141, 175), (131, 92, 137, 176), (223, 220, 183, 196), (213, 210, 185, 197), (218, 216, 186, 198), (208, 206, 189, 199), (209, 207, 194, 203), (219, 217, 193, 202), (214, 212, 192, 201), (224, 222, 191, 200), (207, 208, 199, 194), (217, 218, 198, 193), (212, 213, 197, 192), (222, 223, 196, 191), (221, 224, 200, 182), (211, 214, 201, 184), (215, 219, 202, 187), (205, 209, 203, 188), (180, 204, 209, 205), (190, 195, 208, 207), (204, 190, 207, 209), (195, 181, 206, 208), (188, 203, 214, 211), (194, 199, 213, 212), (203, 194, 212, 214), (199, 189, 210, 213), (184, 201, 219, 215), (192, 197, 218, 217), (201, 192, 217, 219), (197, 185, 216, 218), (187, 202, 224, 221), (193, 198, 223, 222), (202, 193, 222, 224), (198, 186, 220, 223), (268, 241, 228, 265), (258, 242, 230, 255), (263, 243, 231, 261), (253, 244, 234, 251), (254, 248, 239, 252), (264, 247, 238, 262), (259, 246, 237, 257), (269, 245, 236, 267), (252, 239, 244, 253), (262, 238, 243, 263), (257, 237, 242, 258), (267, 236, 241, 268), (266, 227, 245, 269), (256, 229, 246, 259), (260, 232, 247, 264), (250, 233, 248, 254), (225, 250, 254, 249), (235, 252, 253, 240), (249, 254, 252, 235), (240, 253, 251, 226), (233, 256, 259, 248), (239, 257, 258, 244), (248, 259, 257, 239), (244, 258, 255, 234), (229, 260, 264, 246), (237, 262, 263, 242), (246, 264, 262, 237), (242, 263, 261, 230), (232, 266, 269, 247), (238, 267, 268, 243), (247, 269, 267, 238), (243, 268, 265, 231), (180, 205, 250, 225), (181, 195, 240, 226), (183, 220, 265, 228), (182, 200, 245, 227), (184, 215, 260, 229), (185, 210, 255, 230), (186, 216, 261, 231), (187, 221, 266, 232), (188, 211, 256, 233), (189, 206, 251, 234), (190, 204, 249, 235), (191, 196, 241, 236), (195, 190, 235, 240), (196, 183, 228, 241), (200, 191, 236, 245), (204, 180, 225, 249), (205, 188, 233, 250), (206, 181, 226, 251), (210, 189, 234, 255), (211, 184, 229, 256), (215, 187, 232, 260), (216, 185, 230, 261), (220, 186, 231, 265), (221, 182, 227, 266)])
me_plane_001.polygons.foreach_set('material_index', [1, 1, 1, 1, 1, 1, 1, 1, 1, 1, 1, 1, 1, 1, 1, 1, 1, 1, 1, 1, 1, 1, 1, 1, 1, 1, 1, 1, 1, 1, 1, 1, 1, 1, 1, 1, 1, 1, 1, 1, 1, 1, 1, 1, 1, 1, 1, 1, 1, 1, 1, 1, 1, 1, 1, 1, 1, 1, 1, 1, 1, 1, 1, 1, 1, 1, 1, 1, 1, 1, 1, 1, 1, 1, 1, 1, 1, 1, 1, 1, 1, 1, 1, 1, 1, 1, 1, 1, 1, 1, 1, 1, 1, 1, 1, 1, 1, 1, 1, 1, 1, 1, 1, 1, 1, 1, 1, 1, 1, 1, 1, 1, 1, 1, 1, 1, 1, 1, 1, 1, 1, 1, 1, 1, 1, 1, 1, 1, 1, 1, 1, 1, 1, 1, 1, 1, 1, 1, 1, 1, 1, 1, 1, 1, 1, 1, 1, 1, 1, 1, 1, 1, 1, 1, 1, 1, 1, 1, 1, 1, 1, 1, 1, 1, 1, 1, 1, 1, 1, 1, 1, 1, 1, 1, 1, 1, 1, 1, 1, 1, 1, 1, 1, 1, 1, 1, 1, 1, 1, 1, 1, 1, 1, 1, 1, 1, 1, 1, 1, 1, 1, 1, 1, 1, 1, 1, 1, 1, 1, 1, 1, 1, 1, 1, 1, 1, 1, 1, 1, 1, 1, 1, 1, 1, 1, 1, 1, 1, 1, 1, 1, 1, 1, 1, 1, 1, 1, 1, 1, 1, 1, 1, 1, 1, 1, 1, 1, 1, 1, 1, 1, 1, 1, 1, 1, 1, 1, 1, 1, 1, 1, 1, 1, 1])
_uv = me_plane_001.uv_layers.new(name='UVMap')
_uv.uv.foreach_set('vector', [0.75, 0.875, 1.0, 0.875, 1.0, 1.0, 0.75, 1.0, 0.75, 0.375, 1.0, 0.375, 1.0, 0.5, 0.75, 0.5, 0.75, 0.625, 1.0, 0.625, 1.0, 0.75, 0.75, 0.75, 0.75, 0.125, 1.0, 0.125, 1.0, 0.25, 0.75, 0.25, 0.25, 0.125, 0.5, 0.125, 0.5, 0.25, 0.25, 0.25, 0.25, 0.625, 0.5, 0.625, 0.5, 0.75, 0.25, 0.75, 0.25, 0.375, 0.5, 0.375, 0.5, 0.5, 0.25, 0.5, 0.25, 0.875, 0.5, 0.875, 0.5, 1.0, 0.25, 1.0, 0.5, 0.125, 0.75, 0.125, 0.75, 0.25, 0.5, 0.25, 0.5, 0.625, 0.75, 0.625, 0.75, 0.75, 0.5, 0.75, 0.5, 0.375, 0.75, 0.375, 0.75, 0.5, 0.5, 0.5, 0.5, 0.875, 0.75, 0.875, 0.75, 1.0, 0.5, 1.0, 0.0, 0.875, 0.25, 0.875, 0.25, 1.0, 0.0, 1.0, 0.0, 0.375, 0.25, 0.375, 0.25, 0.5, 0.0, 0.5, 0.0, 0.625, 0.25, 0.625, 0.25, 0.75, 0.0, 0.75, 0.0, 0.125, 0.25, 0.125, 0.25, 0.25, 0.0, 0.25, 0.0, 0.0, 0.25, 0.0, 0.25, 0.125, 0.0, 0.125, 0.5, 0.0, 0.75, 0.0, 0.75, 0.125, 0.5, 0.125, 0.25, 0.0, 0.5, 0.0, 0.5, 0.125, 0.25, 0.125, 0.75, 0.0, 1.0, 0.0, 1.0, 0.125, 0.75, 0.125, 0.0, 0.25, 0.25, 0.25, 0.25, 0.375, 0.0, 0.375, 0.5, 0.25, 0.75, 0.25, 0.75, 0.375, 0.5, 0.375, 0.25, 0.25, 0.5, 0.25, 0.5, 0.375, 0.25, 0.375, 0.75, 0.25, 1.0, 0.25, 1.0, 0.375, 0.75, 0.375, 0.0, 0.5, 0.25, 0.5, 0.25, 0.625, 0.0, 0.625, 0.5, 0.5, 0.75, 0.5, 0.75, 0.625, 0.5, 0.625, 0.25, 0.5, 0.5, 0.5, 0.5, 0.625, 0.25, 0.625, 0.75, 0.5, 1.0, 0.5, 1.0, 0.625, 0.75, 0.625, 0.0, 0.75, 0.25, 0.75, 0.25, 0.875, 0.0, 0.875, 0.5, 0.75, 0.75, 0.75, 0.75, 0.875, 0.5, 0.875, 0.25, 0.75, 0.5, 0.75, 0.5, 0.875, 0.25, 0.875, 0.75, 0.75, 1.0, 0.75, 1.0, 0.875, 0.75, 0.875, 0.75, 0.875, 0.75, 1.0, 1.0, 1.0, 1.0, 0.875, 0.75, 0.375, 0.75, 0.5, 1.0, 0.5, 1.0, 0.375, 0.75, 0.625, 0.75, 0.75, 1.0, 0.75, 1.0, 0.625, 0.75, 0.125, 0.75, 0.25, 1.0, 0.25, 1.0, 0.125, 0.25, 0.125, 0.25, 0.25, 0.5, 0.25, 0.5, 0.125, 0.25, 0.625, 0.25, 0.75, 0.5, 0.75, 0.5, 0.625, 0.25, 0.375, 0.25, 0.5, 0.5, 0.5, 0.5, 0.375, 0.25, 0.875, 0.25, 1.0, 0.5, 1.0, 0.5, 0.875, 0.5, 0.125, 0.5, 0.25, 0.75, 0.25, 0.75, 0.125, 0.5, 0.625, 0.5, 0.75, 0.75, 0.75, 0.75, 0.625, 0.5, 0.375, 0.5, 0.5, 0.75, 0.5, 0.75, 0.375, 0.5, 0.875, 0.5, 1.0, 0.75, 1.0, 0.75, 0.875, 0.0, 0.875, 0.0, 1.0, 0.25, 1.0, 0.25, 0.875, 0.0, 0.375, 0.0, 0.5, 0.25, 0.5, 0.25, 0.375, 0.0, 0.625, 0.0, 0.75, 0.25, 0.75, 0.25, 0.625, 0.0, 0.125, 0.0, 0.25, 0.25, 0.25, 0.25, 0.125, 0.0, 0.0, 0.0, 0.125, 0.25, 0.125, 0.25, 0.0, 0.5, 0.0, 0.5, 0.125, 0.75, 0.125, 0.75, 0.0, 0.25, 0.0, 0.25, 0.125, 0.5, 0.125, 0.5, 0.0, 0.75, 0.0, 0.75, 0.125, 1.0, 0.125, 1.0, 0.0, 0.0, 0.25, 0.0, 0.375, 0.25, 0.375, 0.25, 0.25, 0.5, 0.25, 0.5, 0.375, 0.75, 0.375, 0.75, 0.25, 0.25, 0.25, 0.25, 0.375, 0.5, 0.375, 0.5, 0.25, 0.75, 0.25, 0.75, 0.375, 1.0, 0.375, 1.0, 0.25, 0.0, 0.5, 0.0, 0.625, 0.25, 0.625, 0.25, 0.5, 0.5, 0.5, 0.5, 0.625, 0.75, 0.625, 0.75, 0.5, 0.25, 0.5, 0.25, 0.625, 0.5, 0.625, 0.5, 0.5, 0.75, 0.5, 0.75, 0.625, 1.0, 0.625, 1.0, 0.5, 0.0, 0.75, 0.0, 0.875, 0.25, 0.875, 0.25, 0.75, 0.5, 0.75, 0.5, 0.875, 0.75, 0.875, 0.75, 0.75, 0.25, 0.75, 0.25, 0.875, 0.5, 0.875, 0.5, 0.75, 0.75, 0.75, 0.75, 0.875, 1.0, 0.875, 1.0, 0.75, 0.0, 0.0, 0.0, 0.125, 0.0, 0.125, 0.0, 0.0, 1.0, 0.0, 0.75, 0.0, 0.75, 0.0, 1.0, 0.0, 1.0, 1.0, 1.0, 0.875, 1.0, 0.875, 1.0, 1.0, 0.0, 1.0, 0.25, 1.0, 0.25, 1.0, 0.0, 1.0, 0.0, 0.5, 0.0, 0.625, 0.0, 0.625, 0.0, 0.5, 1.0, 0.5, 1.0, 0.375, 1.0, 0.375, 1.0, 0.5, 1.0, 0.75, 1.0, 0.625, 1.0, 0.625, 1.0, 0.75, 0.0, 0.75, 0.0, 0.875, 0.0, 0.875, 0.0, 0.75, 0.0, 0.25, 0.0, 0.375, 0.0, 0.375, 0.0, 0.25, 1.0, 0.25, 1.0, 0.125, 1.0, 0.125, 1.0, 0.25, 0.5, 0.0, 0.25, 0.0, 0.25, 0.0, 0.5, 0.0, 0.5, 1.0, 0.75, 1.0, 0.75, 1.0, 0.5, 1.0, 0.75, 0.0, 0.5, 0.0, 0.5, 0.0, 0.75, 0.0, 0.75, 1.0, 1.0, 1.0, 1.0, 1.0, 0.75, 1.0, 0.25, 1.0, 0.5, 1.0, 0.5, 1.0, 0.25, 1.0, 0.25, 0.0, 0.0, 0.0, 0.0, 0.0, 0.25, 0.0, 0.0, 0.125, 0.0, 0.25, 0.0, 0.25, 0.0, 0.125, 1.0, 0.125, 1.0, 0.0, 1.0, 0.0, 1.0, 0.125, 1.0, 0.375, 1.0, 0.25, 1.0, 0.25, 1.0, 0.375, 0.0, 0.375, 0.0, 0.5, 0.0, 0.5, 0.0, 0.375, 0.0, 0.625, 0.0, 0.75, 0.0, 0.75, 0.0, 0.625, 1.0, 0.625, 1.0, 0.5, 1.0, 0.5, 1.0, 0.625, 1.0, 0.875, 1.0, 0.75, 1.0, 0.75, 1.0, 0.875, 0.0, 0.875, 0.0, 1.0, 0.0, 1.0, 0.0, 0.875, 0.75, 0.875, 1.0, 0.875, 1.0, 1.0, 0.75, 1.0, 0.75, 0.375, 1.0, 0.375, 1.0, 0.5, 0.75, 0.5, 0.75, 0.625, 1.0, 0.625, 1.0, 0.75, 0.75, 0.75, 0.75, 0.125, 1.0, 0.125, 1.0, 0.25, 0.75, 0.25, 0.25, 0.125, 0.5, 0.125, 0.5, 0.25, 0.25, 0.25, 0.25, 0.625, 0.5, 0.625, 0.5, 0.75, 0.25, 0.75, 0.25, 0.375, 0.5, 0.375, 0.5, 0.5, 0.25, 0.5, 0.25, 0.875, 0.5, 0.875, 0.5, 1.0, 0.25, 1.0, 0.5, 0.125, 0.75, 0.125, 0.75, 0.25, 0.5, 0.25, 0.5, 0.625, 0.75, 0.625, 0.75, 0.75, 0.5, 0.75, 0.5, 0.375, 0.75, 0.375, 0.75, 0.5, 0.5, 0.5, 0.5, 0.875, 0.75, 0.875, 0.75, 1.0, 0.5, 1.0, 0.0, 0.875, 0.25, 0.875, 0.25, 1.0, 0.0, 1.0, 0.0, 0.375, 0.25, 0.375, 0.25, 0.5, 0.0, 0.5, 0.0, 0.625, 0.25, 0.625, 0.25, 0.75, 0.0, 0.75, 0.0, 0.125, 0.25, 0.125, 0.25, 0.25, 0.0, 0.25, 0.0, 0.0, 0.25, 0.0, 0.25, 0.125, 0.0, 0.125, 0.5, 0.0, 0.75, 0.0, 0.75, 0.125, 0.5, 0.125, 0.25, 0.0, 0.5, 0.0, 0.5, 0.125, 0.25, 0.125, 0.75, 0.0, 1.0, 0.0, 1.0, 0.125, 0.75, 0.125, 0.0, 0.25, 0.25, 0.25, 0.25, 0.375, 0.0, 0.375, 0.5, 0.25, 0.75, 0.25, 0.75, 0.375, 0.5, 0.375, 0.25, 0.25, 0.5, 0.25, 0.5, 0.375, 0.25, 0.375, 0.75, 0.25, 1.0, 0.25, 1.0, 0.375, 0.75, 0.375, 0.0, 0.5, 0.25, 0.5, 0.25, 0.625, 0.0, 0.625, 0.5, 0.5, 0.75, 0.5, 0.75, 0.625, 0.5, 0.625, 0.25, 0.5, 0.5, 0.5, 0.5, 0.625, 0.25, 0.625, 0.75, 0.5, 1.0, 0.5, 1.0, 0.625, 0.75, 0.625, 0.0, 0.75, 0.25, 0.75, 0.25, 0.875, 0.0, 0.875, 0.5, 0.75, 0.75, 0.75, 0.75, 0.875, 0.5, 0.875, 0.25, 0.75, 0.5, 0.75, 0.5, 0.875, 0.25, 0.875, 0.75, 0.75, 1.0, 0.75, 1.0, 0.875, 0.75, 0.875, 0.75, 0.875, 0.75, 1.0, 1.0, 1.0, 1.0, 0.875, 0.75, 0.375, 0.75, 0.5, 1.0, 0.5, 1.0, 0.375, 0.75, 0.625, 0.75, 0.75, 1.0, 0.75, 1.0, 0.625, 0.75, 0.125, 0.75, 0.25, 1.0, 0.25, 1.0, 0.125, 0.25, 0.125, 0.25, 0.25, 0.5, 0.25, 0.5, 0.125, 0.25, 0.625, 0.25, 0.75, 0.5, 0.75, 0.5, 0.625, 0.25, 0.375, 0.25, 0.5, 0.5, 0.5, 0.5, 0.375, 0.25, 0.875, 0.25, 1.0, 0.5, 1.0, 0.5, 0.875, 0.5, 0.125, 0.5, 0.25, 0.75, 0.25, 0.75, 0.125, 0.5, 0.625, 0.5, 0.75, 0.75, 0.75, 0.75, 0.625, 0.5, 0.375, 0.5, 0.5, 0.75, 0.5, 0.75, 0.375, 0.5, 0.875, 0.5, 1.0, 0.75, 1.0, 0.75, 0.875, 0.0, 0.875, 0.0, 1.0, 0.25, 1.0, 0.25, 0.875, 0.0, 0.375, 0.0, 0.5, 0.25, 0.5, 0.25, 0.375, 0.0, 0.625, 0.0, 0.75, 0.25, 0.75, 0.25, 0.625, 0.0, 0.125, 0.0, 0.25, 0.25, 0.25, 0.25, 0.125, 0.0, 0.0, 0.0, 0.125, 0.25, 0.125, 0.25, 0.0, 0.5, 0.0, 0.5, 0.125, 0.75, 0.125, 0.75, 0.0, 0.25, 0.0, 0.25, 0.125, 0.5, 0.125, 0.5, 0.0, 0.75, 0.0, 0.75, 0.125, 1.0, 0.125, 1.0, 0.0, 0.0, 0.25, 0.0, 0.375, 0.25, 0.375, 0.25, 0.25, 0.5, 0.25, 0.5, 0.375, 0.75, 0.375, 0.75, 0.25, 0.25, 0.25, 0.25, 0.375, 0.5, 0.375, 0.5, 0.25, 0.75, 0.25, 0.75, 0.375, 1.0, 0.375, 1.0, 0.25, 0.0, 0.5, 0.0, 0.625, 0.25, 0.625, 0.25, 0.5, 0.5, 0.5, 0.5, 0.625, 0.75, 0.625, 0.75, 0.5, 0.25, 0.5, 0.25, 0.625, 0.5, 0.625, 0.5, 0.5, 0.75, 0.5, 0.75, 0.625, 1.0, 0.625, 1.0, 0.5, 0.0, 0.75, 0.0, 0.875, 0.25, 0.875, 0.25, 0.75, 0.5, 0.75, 0.5, 0.875, 0.75, 0.875, 0.75, 0.75, 0.25, 0.75, 0.25, 0.875, 0.5, 0.875, 0.5, 0.75, 0.75, 0.75, 0.75, 0.875, 1.0, 0.875, 1.0, 0.75, 0.0, 0.0, 0.0, 0.125, 0.0, 0.125, 0.0, 0.0, 1.0, 0.0, 0.75, 0.0, 0.75, 0.0, 1.0, 0.0, 1.0, 1.0, 1.0, 0.875, 1.0, 0.875, 1.0, 1.0, 0.0, 1.0, 0.25, 1.0, 0.25, 1.0, 0.0, 1.0, 0.0, 0.5, 0.0, 0.625, 0.0, 0.625, 0.0, 0.5, 1.0, 0.5, 1.0, 0.375, 1.0, 0.375, 1.0, 0.5, 1.0, 0.75, 1.0, 0.625, 1.0, 0.625, 1.0, 0.75, 0.0, 0.75, 0.0, 0.875, 0.0, 0.875, 0.0, 0.75, 0.0, 0.25, 0.0, 0.375, 0.0, 0.375, 0.0, 0.25, 1.0, 0.25, 1.0, 0.125, 1.0, 0.125, 1.0, 0.25, 0.5, 0.0, 0.25, 0.0, 0.25, 0.0, 0.5, 0.0, 0.5, 1.0, 0.75, 1.0, 0.75, 1.0, 0.5, 1.0, 0.75, 0.0, 0.5, 0.0, 0.5, 0.0, 0.75, 0.0, 0.75, 1.0, 1.0, 1.0, 1.0, 1.0, 0.75, 1.0, 0.25, 1.0, 0.5, 1.0, 0.5, 1.0, 0.25, 1.0, 0.25, 0.0, 0.0, 0.0, 0.0, 0.0, 0.25, 0.0, 0.0, 0.125, 0.0, 0.25, 0.0, 0.25, 0.0, 0.125, 1.0, 0.125, 1.0, 0.0, 1.0, 0.0, 1.0, 0.125, 1.0, 0.375, 1.0, 0.25, 1.0, 0.25, 1.0, 0.375, 0.0, 0.375, 0.0, 0.5, 0.0, 0.5, 0.0, 0.375, 0.0, 0.625, 0.0, 0.75, 0.0, 0.75, 0.0, 0.625, 1.0, 0.625, 1.0, 0.5, 1.0, 0.5, 1.0, 0.625, 1.0, 0.875, 1.0, 0.75, 1.0, 0.75, 1.0, 0.875, 0.0, 0.875, 0.0, 1.0, 0.0, 1.0, 0.0, 0.875, 0.75, 0.875, 1.0, 0.875, 1.0, 1.0, 0.75, 1.0, 0.75, 0.375, 1.0, 0.375, 1.0, 0.5, 0.75, 0.5, 0.75, 0.625, 1.0, 0.625, 1.0, 0.75, 0.75, 0.75, 0.75, 0.125, 1.0, 0.125, 1.0, 0.25, 0.75, 0.25, 0.25, 0.125, 0.5, 0.125, 0.5, 0.25, 0.25, 0.25, 0.25, 0.625, 0.5, 0.625, 0.5, 0.75, 0.25, 0.75, 0.25, 0.375, 0.5, 0.375, 0.5, 0.5, 0.25, 0.5, 0.25, 0.875, 0.5, 0.875, 0.5, 1.0, 0.25, 1.0, 0.5, 0.125, 0.75, 0.125, 0.75, 0.25, 0.5, 0.25, 0.5, 0.625, 0.75, 0.625, 0.75, 0.75, 0.5, 0.75, 0.5, 0.375, 0.75, 0.375, 0.75, 0.5, 0.5, 0.5, 0.5, 0.875, 0.75, 0.875, 0.75, 1.0, 0.5, 1.0, 0.0, 0.875, 0.25, 0.875, 0.25, 1.0, 0.0, 1.0, 0.0, 0.375, 0.25, 0.375, 0.25, 0.5, 0.0, 0.5, 0.0, 0.625, 0.25, 0.625, 0.25, 0.75, 0.0, 0.75, 0.0, 0.125, 0.25, 0.125, 0.25, 0.25, 0.0, 0.25, 0.0, 0.0, 0.25, 0.0, 0.25, 0.125, 0.0, 0.125, 0.5, 0.0, 0.75, 0.0, 0.75, 0.125, 0.5, 0.125, 0.25, 0.0, 0.5, 0.0, 0.5, 0.125, 0.25, 0.125, 0.75, 0.0, 1.0, 0.0, 1.0, 0.125, 0.75, 0.125, 0.0, 0.25, 0.25, 0.25, 0.25, 0.375, 0.0, 0.375, 0.5, 0.25, 0.75, 0.25, 0.75, 0.375, 0.5, 0.375, 0.25, 0.25, 0.5, 0.25, 0.5, 0.375, 0.25, 0.375, 0.75, 0.25, 1.0, 0.25, 1.0, 0.375, 0.75, 0.375, 0.0, 0.5, 0.25, 0.5, 0.25, 0.625, 0.0, 0.625, 0.5, 0.5, 0.75, 0.5, 0.75, 0.625, 0.5, 0.625, 0.25, 0.5, 0.5, 0.5, 0.5, 0.625, 0.25, 0.625, 0.75, 0.5, 1.0, 0.5, 1.0, 0.625, 0.75, 0.625, 0.0, 0.75, 0.25, 0.75, 0.25, 0.875, 0.0, 0.875, 0.5, 0.75, 0.75, 0.75, 0.75, 0.875, 0.5, 0.875, 0.25, 0.75, 0.5, 0.75, 0.5, 0.875, 0.25, 0.875, 0.75, 0.75, 1.0, 0.75, 1.0, 0.875, 0.75, 0.875, 0.75, 0.875, 0.75, 1.0, 1.0, 1.0, 1.0, 0.875, 0.75, 0.375, 0.75, 0.5, 1.0, 0.5, 1.0, 0.375, 0.75, 0.625, 0.75, 0.75, 1.0, 0.75, 1.0, 0.625, 0.75, 0.125, 0.75, 0.25, 1.0, 0.25, 1.0, 0.125, 0.25, 0.125, 0.25, 0.25, 0.5, 0.25, 0.5, 0.125, 0.25, 0.625, 0.25, 0.75, 0.5, 0.75, 0.5, 0.625, 0.25, 0.375, 0.25, 0.5, 0.5, 0.5, 0.5, 0.375, 0.25, 0.875, 0.25, 1.0, 0.5, 1.0, 0.5, 0.875, 0.5, 0.125, 0.5, 0.25, 0.75, 0.25, 0.75, 0.125, 0.5, 0.625, 0.5, 0.75, 0.75, 0.75, 0.75, 0.625, 0.5, 0.375, 0.5, 0.5, 0.75, 0.5, 0.75, 0.375, 0.5, 0.875, 0.5, 1.0, 0.75, 1.0, 0.75, 0.875, 0.0, 0.875, 0.0, 1.0, 0.25, 1.0, 0.25, 0.875, 0.0, 0.375, 0.0, 0.5, 0.25, 0.5, 0.25, 0.375, 0.0, 0.625, 0.0, 0.75, 0.25, 0.75, 0.25, 0.625, 0.0, 0.125, 0.0, 0.25, 0.25, 0.25, 0.25, 0.125, 0.0, 0.0, 0.0, 0.125, 0.25, 0.125, 0.25, 0.0, 0.5, 0.0, 0.5, 0.125, 0.75, 0.125, 0.75, 0.0, 0.25, 0.0, 0.25, 0.125, 0.5, 0.125, 0.5, 0.0, 0.75, 0.0, 0.75, 0.125, 1.0, 0.125, 1.0, 0.0, 0.0, 0.25, 0.0, 0.375, 0.25, 0.375, 0.25, 0.25, 0.5, 0.25, 0.5, 0.375, 0.75, 0.375, 0.75, 0.25, 0.25, 0.25, 0.25, 0.375, 0.5, 0.375, 0.5, 0.25, 0.75, 0.25, 0.75, 0.375, 1.0, 0.375, 1.0, 0.25, 0.0, 0.5, 0.0, 0.625, 0.25, 0.625, 0.25, 0.5, 0.5, 0.5, 0.5, 0.625, 0.75, 0.625, 0.75, 0.5, 0.25, 0.5, 0.25, 0.625, 0.5, 0.625, 0.5, 0.5, 0.75, 0.5, 0.75, 0.625, 1.0, 0.625, 1.0, 0.5, 0.0, 0.75, 0.0, 0.875, 0.25, 0.875, 0.25, 0.75, 0.5, 0.75, 0.5, 0.875, 0.75, 0.875, 0.75, 0.75, 0.25, 0.75, 0.25, 0.875, 0.5, 0.875, 0.5, 0.75, 0.75, 0.75, 0.75, 0.875, 1.0, 0.875, 1.0, 0.75, 0.0, 0.0, 0.0, 0.125, 0.0, 0.125, 0.0, 0.0, 1.0, 0.0, 0.75, 0.0, 0.75, 0.0, 1.0, 0.0, 1.0, 1.0, 1.0, 0.875, 1.0, 0.875, 1.0, 1.0, 0.0, 1.0, 0.25, 1.0, 0.25, 1.0, 0.0, 1.0, 0.0, 0.5, 0.0, 0.625, 0.0, 0.625, 0.0, 0.5, 1.0, 0.5, 1.0, 0.375, 1.0, 0.375, 1.0, 0.5, 1.0, 0.75, 1.0, 0.625, 1.0, 0.625, 1.0, 0.75, 0.0, 0.75, 0.0, 0.875, 0.0, 0.875, 0.0, 0.75, 0.0, 0.25, 0.0, 0.375, 0.0, 0.375, 0.0, 0.25, 1.0, 0.25, 1.0, 0.125, 1.0, 0.125, 1.0, 0.25, 0.5, 0.0, 0.25, 0.0, 0.25, 0.0, 0.5, 0.0, 0.5, 1.0, 0.75, 1.0, 0.75, 1.0, 0.5, 1.0, 0.75, 0.0, 0.5, 0.0, 0.5, 0.0, 0.75, 0.0, 0.75, 1.0, 1.0, 1.0, 1.0, 1.0, 0.75, 1.0, 0.25, 1.0, 0.5, 1.0, 0.5, 1.0, 0.25, 1.0, 0.25, 0.0, 0.0, 0.0, 0.0, 0.0, 0.25, 0.0, 0.0, 0.125, 0.0, 0.25, 0.0, 0.25, 0.0, 0.125, 1.0, 0.125, 1.0, 0.0, 1.0, 0.0, 1.0, 0.125, 1.0, 0.375, 1.0, 0.25, 1.0, 0.25, 1.0, 0.375, 0.0, 0.375, 0.0, 0.5, 0.0, 0.5, 0.0, 0.375, 0.0, 0.625, 0.0, 0.75, 0.0, 0.75, 0.0, 0.625, 1.0, 0.625, 1.0, 0.5, 1.0, 0.5, 1.0, 0.625, 1.0, 0.875, 1.0, 0.75, 1.0, 0.75, 1.0, 0.875, 0.0, 0.875, 0.0, 1.0, 0.0, 1.0, 0.0, 0.875])
me_plane_001.materials.append(mat_material)
me_plane_001.materials.append(mat_material_001)
me_plane_001.use_remesh_fix_poles = True
me_plane_001.use_remesh_preserve_attributes = False
me_plane_001.update()
me_plane_004 = bpy.data.meshes.new('Plane.004')
me_plane_004.from_pydata([(0.1946, 0.908, 0.1653), (0.178, 0.8639, 0.08518), (0.03643, 0.1143, 0.1475), (-0.1006, 0.4293, 0.6497), (0.5182, 0.4154, 0.1609), (0.4387, 0.598, 0.5631), (-0.4277, 0.2939, 0.5335), (-0.3304, 0.06232, 0.1837), (0.09912, 0.9641, 0.09036), (-0.05735, 0.4065, 0.3279), (0.3624, 0.5187, 0.3533), (-0.4027, 0.299, 0.2976), (0.1051, 0.9504, 0.07823), (-0.01559, 0.3033, 0.2007), (0.3999, 0.5017, 0.2349), (-0.3662, 0.2253, 0.208), (0.1111, 0.9434, 0.09876), (-0.08866, 0.462, 0.4875), (0.3649, 0.578, 0.4575), (-0.4195, 0.3386, 0.4121), (-0.1569, 0.08617, 0.1627), (-0.2742, 0.3603, 0.5919), (-0.2313, 0.3539, 0.3117), (-0.1943, 0.2627, 0.2018), (-0.2591, 0.4005, 0.451), (0.1352, 0.4691, 0.6572), (0.2661, 0.1928, 0.2122), (0.1161, 0.4297, 0.365), (0.1863, 0.3494, 0.2508), (0.1086, 0.4911, 0.5118), (0.4667, 0.7422, 0.1364), (0.424, 0.828, 0.2935), (0.341, 0.8536, 0.1832), (0.3453, 0.8149, 0.1561), (0.3394, 0.8263, 0.2382), (-0.5355, 0.2329, 0.4538), (-0.4754, 0.06825, 0.2333), (-0.5196, 0.2779, 0.2797), (-0.4988, 0.2217, 0.2132), (-0.5383, 0.3045, 0.3625), (0.3602, -0.8088, 0.791), (0.315, -0.7919, 0.8705), (-0.09241, 0.04283, 0.6419), (0.03618, -0.251, 0.1249), (0.3549, -0.2512, 0.7918), (0.4561, -0.4591, 0.4243), (-0.3074, -0.1169, 0.07186), (-0.3955, 0.09987, 0.4335), (0.3367, -0.9176, 0.8653), (-0.0833, -0.2412, 0.4275), (0.2545, -0.4576, 0.6355), (-0.4006, -0.1314, 0.2896), (0.3303, -0.9039, 0.8773), (-0.11, -0.1435, 0.5628), (0.2429, -0.4092, 0.7411), (-0.4132, -0.0617, 0.3884), (0.3294, -0.8948, 0.8568), (-0.0322, -0.2901, 0.2709), (0.2981, -0.4795, 0.5169), (-0.359, -0.1663, 0.18), (-0.254, 0.07345, 0.5355), (-0.1443, -0.1825, 0.09325), (-0.2436, -0.1875, 0.3588), (-0.2658, -0.101, 0.4762), (-0.1994, -0.2284, 0.2219), (0.2506, -0.2978, 0.2438), (0.1341, -0.04465, 0.6877), (0.1066, -0.2731, 0.4875), (0.09792, -0.2038, 0.6102), (0.1633, -0.3257, 0.361), (0.4146, -0.5133, 0.8172), (0.4594, -0.5828, 0.6627), (0.4181, -0.6637, 0.7745), (0.3911, -0.6387, 0.7999), (0.3982, -0.646, 0.7185), (-0.441, -0.05793, 0.09117), (-0.4978, 0.09734, 0.3192), (-0.5116, -0.1098, 0.2491), (-0.5265, -0.05655, 0.3193), (-0.4873, -0.1331, 0.1667), (0.313, 0.1242, 1.347), (0.2814, 0.2104, 1.362), (-0.05723, 0.5081, 0.5069), (-0.06613, -0.09872, 0.504), (0.3707, 0.4212, 0.8495), (0.382, -0.02632, 0.8286), (-0.3721, -0.004402, 0.3202), (-0.364, 0.4262, 0.3127), (0.2627, 0.1441, 1.47), (-0.138, 0.1869, 0.6376), (0.2941, 0.1756, 0.9235), (-0.4381, 0.1935, 0.4334), (0.2618, 0.1621, 1.463), (-0.1252, 0.3547, 0.6215), (0.3119, 0.2972, 0.937), (-0.4225, 0.3137, 0.4239), (0.2622, 0.1487, 1.445), (-0.1209, 0.02074, 0.6041), (0.319, 0.05624, 0.9057), (-0.4193, 0.07457, 0.4115), (-0.2201, 0.4685, 0.4056), (-0.2261, -0.05407, 0.4073), (-0.2899, 0.1902, 0.5364), (-0.2775, 0.3364, 0.5211), (-0.2734, 0.04481, 0.5058), (0.1444, -0.05113, 0.6161), (0.1466, 0.4621, 0.624), (0.02672, 0.1807, 0.7049), (0.05709, 0.3296, 0.7092), (0.08381, 0.04366, 0.7073), (0.4678, 0.2801, 1.115), (0.4642, 0.09627, 1.12), (0.4116, 0.1632, 1.231), (0.3977, 0.2053, 1.214), (0.3933, 0.1278, 1.185), (-0.4859, 0.06999, 0.2635), (-0.4779, 0.3508, 0.2428), (-0.5458, 0.1941, 0.3802), (-0.5396, 0.2826, 0.3696), (-0.5377, 0.1077, 0.3603), (0.637, 0.02294, -0.3228), (0.6062, -0.0586, -0.3552), (0.002118, -0.3131, 0.2792), (0.003907, 0.2945, 0.2487), (0.5395, -0.2255, 0.1395), (0.5332, 0.2267, 0.119), (-0.3572, 0.2039, 0.263), (-0.3593, -0.2257, 0.2948), (0.6576, 0.004342, -0.4537), (-0.0005607, 0.0001075, 0.11), (0.4854, 0.009698, 0.02012), (-0.3621, -0.0001816, 0.1419), (0.6506, -0.013, -0.449), (0.0006041, -0.1665, 0.1386), (0.513, -0.1138, 0.02356), (-0.3547, -0.1196, 0.1638), (0.6432, 0.001049, -0.433), (0.00192, 0.1693, 0.1399), (0.4371, 0.128, 0.06293), (-0.3549, 0.1199, 0.1643), (-0.189, -0.2707, 0.2861), (-0.1866, 0.2511, 0.2558), (-0.1825, -0.0001059, 0.1243), (-0.181, -0.1452, 0.1508), (-0.1811, 0.1468, 0.1518), (0.25, 0.2645, 0.2459), (0.2414, -0.2691, 0.273), (0.1862, 0.006338, 0.1307), (0.2102, -0.1407, 0.1479), (0.2129, 0.1564, 0.1503), (0.6441, -0.1396, -0.0679), (0.6511, 0.04846, -0.03497), (0.6579, -0.01405, -0.1849), (0.6353, -0.0618, -0.1821), (0.6243, 0.02121, -0.1381), (-0.4852, 0.1309, 0.2606), (-0.4919, -0.1484, 0.2964), (-0.4821, 0.00048, 0.1358), (-0.483, -0.08739, 0.1525), (-0.4837, 0.08783, 0.1528), (0.1693, 0.8629, 0.06826), (0.1386, 0.9367, 0.1576), (0.04078, 0.1464, 0.04242), (-0.1309, 0.5335, 0.6674), (0.4734, 0.4188, 0.06047), (0.3822, 0.6847, 0.6006), (-0.4828, 0.3841, 0.564), (-0.3493, 0.07374, 0.07591), (0.05129, 0.8718, 0.1264), (-0.07087, 0.5003, 0.272), (0.2748, 0.5721, 0.3135), (-0.4289, 0.3892, 0.2404), (0.05831, 0.851, 0.07338), (-0.01746, 0.3623, 0.1079), (0.3339, 0.514, 0.1478), (-0.3874, 0.2705, 0.1099), (0.04749, 0.899, 0.1768), (-0.1138, 0.5686, 0.4776), (0.2924, 0.6585, 0.4763), (-0.4658, 0.4383, 0.4109), (-0.167, 0.1101, 0.05584), (-0.3184, 0.4588, 0.6127), (-0.2556, 0.4447, 0.2547), (-0.2096, 0.3164, 0.107), (-0.2969, 0.5035, 0.4424), (0.1088, 0.5748, 0.6721), (0.2597, 0.2242, 0.107), (0.09792, 0.5241, 0.3114), (0.1715, 0.4102, 0.1603), (0.08497, 0.5979, 0.5001), (0.4142, 0.7146, 0.04385), (0.3567, 0.886, 0.3583), (0.2516, 0.792, 0.2006), (0.2804, 0.7577, 0.08813), (0.256, 0.8547, 0.304), (-0.6343, 0.2785, 0.4695), (-0.5443, 0.06096, 0.1478), (-0.6021, 0.33, 0.2291), (-0.5721, 0.2446, 0.1344), (-0.6289, 0.3661, 0.3522), (0.3081, -0.7977, 0.8873), (0.3438, -0.8697, 0.7983), (-0.1396, 0.006541, 0.7344), (0.0194, -0.3541, 0.09057), (0.2932, -0.2582, 0.8827), (0.4339, -0.5506, 0.3674), (-0.3397, -0.2053, 0.01493), (-0.4645, 0.08444, 0.5177), (0.2367, -0.8912, 0.8277), (-0.1214, -0.3369, 0.466), (0.1668, -0.5238, 0.6406), (-0.4505, -0.2236, 0.3232), (0.2251, -0.8722, 0.8806), (-0.1563, -0.206, 0.6405), (0.1606, -0.4416, 0.8064), (-0.4791, -0.1104, 0.4619), (0.2552, -0.912, 0.7775), (-0.0579, -0.3967, 0.2631), (0.2454, -0.5682, 0.4789), (-0.399, -0.2656, 0.1546), (-0.3148, 0.04549, 0.6228), (-0.1717, -0.2797, 0.04973), (-0.2917, -0.2802, 0.3931), (-0.3248, -0.1582, 0.5493), (-0.2356, -0.3312, 0.207), (0.2313, -0.3977, 0.2018), (0.08381, -0.07085, 0.7819), (0.04538, -0.3609, 0.513), (0.0347, -0.2537, 0.6851), (0.1269, -0.4272, 0.3393), (0.3616, -0.5167, 0.9134), (0.4555, -0.6731, 0.5999), (0.3127, -0.6887, 0.7554), (0.3048, -0.6447, 0.8678), (0.3639, -0.7271, 0.6527), (-0.5191, -0.1019, 0.02746), (-0.5997, 0.102, 0.3604), (-0.6078, -0.1631, 0.2508), (-0.6287, -0.08174, 0.3514), (-0.5707, -0.1941, 0.1291), (0.2744, 0.2237, 1.374), (0.2792, 0.1064, 1.398), (-0.0992, 0.5793, 0.5796), (-0.106, -0.1756, 0.5718), (0.3173, 0.495, 0.911), (0.3384, -0.1128, 0.8808), (-0.43, -0.0883, 0.3615), (-0.4235, 0.5052, 0.3606), (0.1732, 0.1454, 1.406), (-0.1912, 0.1816, 0.7337), (0.2066, 0.1656, 0.9894), (-0.5024, 0.1883, 0.5225), (0.1721, 0.2022, 1.413), (-0.1741, 0.4004, 0.7088), (0.2387, 0.3476, 1.002), (-0.4877, 0.3668, 0.4948), (0.1805, 0.08854, 1.402), (-0.1685, -0.03317, 0.6874), (0.255, -0.01137, 0.9643), (-0.4831, 0.01381, 0.4774), (-0.2741, 0.5422, 0.4668), (-0.2796, -0.132, 0.4636), (-0.3525, 0.1849, 0.6266), (-0.338, 0.3836, 0.6), (-0.3329, -0.009676, 0.5805), (0.1092, -0.1308, 0.6833), (0.1057, 0.5327, 0.6977), (-0.02922, 0.173, 0.7993), (0.005732, 0.373, 0.7963), (0.03554, -0.01215, 0.7889), (0.4141, 0.3623, 1.165), (0.4308, -5.189e-05, 1.161), (0.3025, 0.1582, 1.218), (0.3171, 0.2771, 1.236), (0.3313, 0.04088, 1.211), (-0.5792, 0.01196, 0.2579), (-0.5702, 0.4104, 0.2474), (-0.6504, 0.191, 0.4141), (-0.6399, 0.3201, 0.3946), (-0.6366, 0.06472, 0.382), (0.6046, -0.07137, -0.3692), (0.6385, 0.04279, -0.3831), (-1.148e-07, -0.3883, 0.1989), (-1.155e-07, 0.3659, 0.165), (0.5052, -0.3029, 0.06917), (0.5183, 0.3054, 0.04353), (-0.3865, 0.2849, 0.1946), (-0.3889, -0.3078, 0.2278), (0.5487, 0.01875, -0.4475), (-1.192e-07, 5.96e-08, 1.192e-07), (0.4232, 0.01444, -0.07043), (-0.3748, -0.0002118, 0.03264), (0.5436, -0.03768, -0.4566), (-1.183e-07, -0.2171, 0.04088), (0.457, -0.167, -0.05471), (-0.3777, -0.1769, 0.07276), (0.5612, 0.07409, -0.439), (-1.183e-07, 0.2171, 0.04088), (0.4038, 0.1838, -0.02578), (-0.3777, 0.1765, 0.07276), (-0.2072, -0.348, 0.21), (-0.2048, 0.3254, 0.1768), (-0.1931, -0.0001059, 0.01484), (-0.196, -0.197, 0.05496), (-0.196, 0.1968, 0.05496), (0.2415, 0.3363, 0.1629), (0.2371, -0.345, 0.1935), (0.1735, 0.00745, 0.02142), (0.2, -0.1917, 0.05097), (0.2015, 0.2061, 0.05283), (0.5892, -0.2178, -0.1225), (0.6537, 0.1384, -0.09829), (0.5544, -0.002938, -0.2206), (0.5587, -0.1234, -0.2315), (0.5916, 0.1094, -0.1952), (-0.5686, 0.1879, 0.2171), (-0.571, -0.2094, 0.2503), (-0.5568, 0.0005236, 0.05511), (-0.5589, -0.1273, 0.08355), (-0.5589, 0.1284, 0.08355), (0.1998, 0.5026, 0.586), (0.03527, 0.1628, 0.8057), (0.4605, 0.15, 0.785), (0.5756, 0.3175, 0.3485), (0.2065, 0.3549, 0.1867), (-0.2014, 0.3071, 0.4052), (0.2204, -0.2634, 0.7272), (0.5883, -0.1558, 0.4357), (0.4067, 0.007709, 0.02087), (-0.07354, 0.001237, 0.05591), (-0.1886, -0.1663, 0.4924), (0.1872, -0.3513, 0.2549)], [], [(34, 16, 1, 31), (24, 17, 3, 21), (29, 18, 5, 25), (39, 19, 6, 35), (38, 15, 11, 37), (28, 14, 10, 27), (23, 13, 9, 22), (33, 12, 8, 32), (30, 0, 12, 33), (20, 2, 13, 23), (26, 4, 14, 28), (36, 7, 15, 38), (37, 11, 19, 39), (27, 10, 18, 29), (22, 9, 17, 24), (32, 8, 16, 34), (11, 22, 24, 19), (7, 20, 23, 15), (15, 23, 22, 11), (19, 24, 21, 6), (9, 27, 29, 17), (2, 26, 28, 13), (13, 28, 27, 9), (17, 29, 25, 3), (10, 32, 34, 18), (4, 30, 33, 14), (14, 33, 32, 10), (18, 34, 31, 5), (35, 36, 38, 37, 39), (74, 56, 41, 71), (64, 57, 43, 61), (69, 58, 45, 65), (79, 59, 46, 75), (78, 55, 51, 77), (68, 54, 50, 67), (63, 53, 49, 62), (73, 52, 48, 72), (70, 40, 52, 73), (60, 42, 53, 63), (66, 44, 54, 68), (76, 47, 55, 78), (77, 51, 59, 79), (67, 50, 58, 69), (62, 49, 57, 64), (72, 48, 56, 74), (51, 62, 64, 59), (47, 60, 63, 55), (55, 63, 62, 51), (59, 64, 61, 46), (49, 67, 69, 57), (42, 66, 68, 53), (53, 68, 67, 49), (57, 69, 65, 43), (50, 72, 74, 58), (44, 70, 73, 54), (54, 73, 72, 50), (58, 74, 71, 45), (75, 76, 78, 77, 79), (114, 96, 81, 111), (104, 97, 83, 101), (109, 98, 85, 105), (119, 99, 86, 115), (118, 95, 91, 117), (108, 94, 90, 107), (103, 93, 89, 102), (113, 92, 88, 112), (110, 80, 92, 113), (100, 82, 93, 103), (106, 84, 94, 108), (116, 87, 95, 118), (117, 91, 99, 119), (107, 90, 98, 109), (102, 89, 97, 104), (112, 88, 96, 114), (91, 102, 104, 99), (87, 100, 103, 95), (95, 103, 102, 91), (99, 104, 101, 86), (89, 107, 109, 97), (82, 106, 108, 93), (93, 108, 107, 89), (97, 109, 105, 83), (90, 112, 114, 98), (84, 110, 113, 94), (94, 113, 112, 90), (98, 114, 111, 85), (115, 116, 118, 117, 119), (154, 136, 121, 151), (144, 137, 123, 141), (149, 138, 125, 145), (159, 139, 126, 155), (158, 135, 131, 157), (148, 134, 130, 147), (143, 133, 129, 142), (153, 132, 128, 152), (150, 120, 132, 153), (140, 122, 133, 143), (146, 124, 134, 148), (156, 127, 135, 158), (157, 131, 139, 159), (147, 130, 138, 149), (142, 129, 137, 144), (152, 128, 136, 154), (131, 142, 144, 139), (127, 140, 143, 135), (135, 143, 142, 131), (139, 144, 141, 126), (129, 147, 149, 137), (122, 146, 148, 133), (133, 148, 147, 129), (137, 149, 145, 123), (130, 152, 154, 138), (124, 150, 153, 134), (134, 153, 152, 130), (138, 154, 151, 125), (155, 156, 158, 157, 159), (194, 191, 161, 176), (184, 181, 163, 177), (189, 185, 165, 178), (199, 195, 166, 179), (198, 197, 171, 175), (188, 187, 170, 174), (183, 182, 169, 173), (193, 192, 168, 172), (190, 193, 172, 160), (180, 183, 173, 162), (186, 188, 174, 164), (196, 198, 175, 167), (197, 199, 179, 171), (187, 189, 178, 170), (182, 184, 177, 169), (192, 194, 176, 168), (171, 179, 184, 182), (167, 175, 183, 180), (175, 171, 182, 183), (179, 166, 181, 184), (169, 177, 189, 187), (162, 173, 188, 186), (173, 169, 187, 188), (177, 163, 185, 189), (170, 178, 194, 192), (164, 174, 193, 190), (174, 170, 192, 193), (178, 165, 191, 194), (195, 199, 197, 198, 196), (234, 231, 201, 216), (224, 221, 203, 217), (229, 225, 205, 218), (239, 235, 206, 219), (238, 237, 211, 215), (228, 227, 210, 214), (223, 222, 209, 213), (233, 232, 208, 212), (230, 233, 212, 200), (220, 223, 213, 202), (226, 228, 214, 204), (236, 238, 215, 207), (237, 239, 219, 211), (227, 229, 218, 210), (222, 224, 217, 209), (232, 234, 216, 208), (211, 219, 224, 222), (207, 215, 223, 220), (215, 211, 222, 223), (219, 206, 221, 224), (209, 217, 229, 227), (202, 213, 228, 226), (213, 209, 227, 228), (217, 203, 225, 229), (210, 218, 234, 232), (204, 214, 233, 230), (214, 210, 232, 233), (218, 205, 231, 234), (235, 239, 237, 238, 236), (274, 271, 241, 256), (264, 261, 243, 257), (269, 265, 245, 258), (279, 275, 246, 259), (278, 277, 251, 255), (268, 267, 250, 254), (263, 262, 249, 253), (273, 272, 248, 252), (270, 273, 252, 240), (260, 263, 253, 242), (266, 268, 254, 244), (276, 278, 255, 247), (277, 279, 259, 251), (267, 269, 258, 250), (262, 264, 257, 249), (272, 274, 256, 248), (251, 259, 264, 262), (247, 255, 263, 260), (255, 251, 262, 263), (259, 246, 261, 264), (249, 257, 269, 267), (242, 253, 268, 266), (253, 249, 267, 268), (257, 243, 265, 269), (250, 258, 274, 272), (244, 254, 273, 270), (254, 250, 272, 273), (258, 245, 271, 274), (275, 279, 277, 278, 276), (314, 311, 281, 296), (304, 301, 283, 297), (309, 305, 285, 298), (319, 315, 286, 299), (318, 317, 291, 295), (308, 307, 290, 294), (303, 302, 289, 293), (313, 312, 288, 292), (310, 313, 292, 280), (300, 303, 293, 282), (306, 308, 294, 284), (316, 318, 295, 287), (317, 319, 299, 291), (307, 309, 298, 290), (302, 304, 297, 289), (312, 314, 296, 288), (291, 299, 304, 302), (287, 295, 303, 300), (295, 291, 302, 303), (299, 286, 301, 304), (289, 297, 309, 307), (282, 293, 308, 306), (293, 289, 307, 308), (297, 283, 305, 309), (290, 298, 314, 312), (284, 294, 313, 310), (294, 290, 312, 313), (298, 285, 311, 314), (315, 319, 317, 318, 316), (0, 30, 190, 160), (1, 16, 176, 161), (2, 20, 180, 162), (3, 25, 185, 163), (4, 26, 186, 164), (5, 31, 191, 165), (6, 21, 181, 166), (7, 36, 196, 167), (8, 12, 172, 168), (12, 0, 160, 172), (16, 8, 168, 176), (36, 35, 195, 196), (20, 7, 167, 180), (21, 3, 163, 181), (25, 5, 165, 185), (26, 2, 162, 186), (30, 4, 164, 190), (31, 1, 161, 191), (35, 6, 166, 195), (40, 70, 230, 200), (41, 56, 216, 201), (42, 60, 220, 202), (43, 65, 225, 203), (44, 66, 226, 204), (45, 71, 231, 205), (46, 61, 221, 206), (47, 76, 236, 207), (48, 52, 212, 208), (52, 40, 200, 212), (56, 48, 208, 216), (76, 75, 235, 236), (60, 47, 207, 220), (61, 43, 203, 221), (65, 45, 205, 225), (66, 42, 202, 226), (70, 44, 204, 230), (71, 41, 201, 231), (75, 46, 206, 235), (80, 110, 270, 240), (81, 96, 256, 241), (82, 100, 260, 242), (83, 105, 265, 243), (84, 106, 266, 244), (85, 111, 271, 245), (86, 101, 261, 246), (87, 116, 276, 247), (88, 92, 252, 248), (92, 80, 240, 252), (96, 88, 248, 256), (116, 115, 275, 276), (100, 87, 247, 260), (101, 83, 243, 261), (105, 85, 245, 265), (106, 82, 242, 266), (110, 84, 244, 270), (111, 81, 241, 271), (115, 86, 246, 275), (120, 150, 310, 280), (121, 136, 296, 281), (122, 140, 300, 282), (123, 145, 305, 283), (124, 146, 306, 284), (125, 151, 311, 285), (126, 141, 301, 286), (127, 156, 316, 287), (128, 132, 292, 288), (132, 120, 280, 292), (136, 128, 288, 296), (156, 155, 315, 316), (140, 127, 287, 300), (141, 123, 283, 301), (145, 125, 285, 305), (146, 122, 282, 306), (150, 124, 284, 310), (151, 121, 281, 311), (155, 126, 286, 315), (320, 321, 322), (321, 320, 325), (320, 322, 323), (320, 323, 324), (320, 324, 325), (321, 325, 330), (322, 321, 326), (323, 322, 327), (324, 323, 328), (325, 324, 329), (321, 330, 326), (322, 326, 327), (323, 327, 328), (324, 328, 329), (325, 329, 330), (326, 330, 331), (327, 326, 331), (328, 327, 331), (329, 328, 331), (330, 329, 331)])
me_plane_004.polygons.foreach_set('material_index', [0, 0, 0, 0, 0, 0, 0, 0, 0, 0, 0, 0, 0, 0, 0, 0, 0, 0, 0, 0, 0, 0, 0, 0, 0, 0, 0, 0, 0, 0, 0, 0, 0, 0, 0, 0, 0, 0, 0, 0, 0, 0, 0, 0, 0, 0, 0, 0, 0, 0, 0, 0, 0, 0, 0, 0, 0, 0, 0, 0, 0, 0, 0, 0, 0, 0, 0, 0, 0, 0, 0, 0, 0, 0, 0, 0, 0, 0, 0, 0, 0, 0, 0, 0, 0, 0, 0, 0, 0, 0, 0, 0, 0, 0, 0, 0, 0, 0, 0, 0, 0, 0, 0, 0, 0, 0, 0, 0, 0, 0, 0, 0, 0, 0, 0, 0, 0, 0, 0, 0, 0, 0, 0, 0, 0, 0, 0, 0, 0, 0, 0, 0, 0, 0, 0, 0, 0, 0, 0, 0, 0, 0, 0, 0, 0, 0, 0, 0, 0, 0, 0, 0, 0, 0, 0, 0, 0, 0, 0, 0, 0, 0, 0, 0, 0, 0, 0, 0, 0, 0, 0, 0, 0, 0, 0, 0, 0, 0, 0, 0, 0, 0, 0, 0, 0, 0, 0, 0, 0, 0, 0, 0, 0, 0, 0, 0, 0, 0, 0, 0, 0, 0, 0, 0, 0, 0, 0, 0, 0, 0, 0, 0, 0, 0, 0, 0, 0, 0, 0, 0, 0, 0, 0, 0, 0, 0, 0, 0, 0, 0, 0, 0, 0, 0, 0, 0, 0, 0, 0, 0, 0, 0, 0, 0, 0, 0, 0, 0, 0, 0, 0, 0, 0, 0, 0, 0, 0, 0, 0, 0, 0, 0, 0, 0, 0, 0, 0, 0, 0, 0, 0, 0, 0, 0, 0, 0, 0, 0, 0, 0, 0, 0, 0, 0, 0, 0, 0, 0, 0, 0, 0, 0, 0, 0, 0, 0, 0, 0, 0, 0, 0, 0, 0, 0, 0, 0, 0, 0, 2, 2, 2, 2, 2, 2, 2, 2, 2, 2, 2, 2, 2, 2, 2, 2, 2, 2, 2, 2])
_uv = me_plane_004.uv_layers.new(name='UVMap')
_uv.uv.foreach_set('vector', [0.875, 0.75, 1.0, 0.75, 1.0, 1.0, 0.875, 1.0, 0.375, 0.75, 0.5, 0.75, 0.5, 1.0, 0.375, 1.0, 0.625, 0.75, 0.75, 0.75, 0.75, 1.0, 0.625, 1.0, 0.125, 0.75, 0.25, 0.75, 0.25, 1.0, 0.125, 1.0, 0.125, 0.25, 0.25, 0.25, 0.25, 0.5, 0.125, 0.5, 0.625, 0.25, 0.75, 0.25, 0.75, 0.5, 0.625, 0.5, 0.375, 0.25, 0.5, 0.25, 0.5, 0.5, 0.375, 0.5, 0.875, 0.25, 1.0, 0.25, 1.0, 0.5, 0.875, 0.5, 0.875, 0.0, 1.0, 0.0, 1.0, 0.25, 0.875, 0.25, 0.375, 0.0, 0.5, 0.0, 0.5, 0.25, 0.375, 0.25, 0.625, 0.0, 0.75, 0.0, 0.75, 0.25, 0.625, 0.25, 0.125, 0.0, 0.25, 0.0, 0.25, 0.25, 0.125, 0.25, 0.125, 0.5, 0.25, 0.5, 0.25, 0.75, 0.125, 0.75, 0.625, 0.5, 0.75, 0.5, 0.75, 0.75, 0.625, 0.75, 0.375, 0.5, 0.5, 0.5, 0.5, 0.75, 0.375, 0.75, 0.875, 0.5, 1.0, 0.5, 1.0, 0.75, 0.875, 0.75, 0.25, 0.5, 0.375, 0.5, 0.375, 0.75, 0.25, 0.75, 0.25, 0.0, 0.375, 0.0, 0.375, 0.25, 0.25, 0.25, 0.25, 0.25, 0.375, 0.25, 0.375, 0.5, 0.25, 0.5, 0.25, 0.75, 0.375, 0.75, 0.375, 1.0, 0.25, 1.0, 0.5, 0.5, 0.625, 0.5, 0.625, 0.75, 0.5, 0.75, 0.5, 0.0, 0.625, 0.0, 0.625, 0.25, 0.5, 0.25, 0.5, 0.25, 0.625, 0.25, 0.625, 0.5, 0.5, 0.5, 0.5, 0.75, 0.625, 0.75, 0.625, 1.0, 0.5, 1.0, 0.75, 0.5, 0.875, 0.5, 0.875, 0.75, 0.75, 0.75, 0.75, 0.0, 0.875, 0.0, 0.875, 0.25, 0.75, 0.25, 0.75, 0.25, 0.875, 0.25, 0.875, 0.5, 0.75, 0.5, 0.75, 0.75, 0.875, 0.75, 0.875, 1.0, 0.75, 1.0, 0.125, 1.0, 0.125, 0.0, 0.125, 0.25, 0.125, 0.5, 0.125, 0.75, 0.875, 0.75, 1.0, 0.75, 1.0, 1.0, 0.875, 1.0, 0.375, 0.75, 0.5, 0.75, 0.5, 1.0, 0.375, 1.0, 0.625, 0.75, 0.75, 0.75, 0.75, 1.0, 0.625, 1.0, 0.125, 0.75, 0.25, 0.75, 0.25, 1.0, 0.125, 1.0, 0.125, 0.25, 0.25, 0.25, 0.25, 0.5, 0.125, 0.5, 0.625, 0.25, 0.75, 0.25, 0.75, 0.5, 0.625, 0.5, 0.375, 0.25, 0.5, 0.25, 0.5, 0.5, 0.375, 0.5, 0.875, 0.25, 1.0, 0.25, 1.0, 0.5, 0.875, 0.5, 0.875, 0.0, 1.0, 0.0, 1.0, 0.25, 0.875, 0.25, 0.375, 0.0, 0.5, 0.0, 0.5, 0.25, 0.375, 0.25, 0.625, 0.0, 0.75, 0.0, 0.75, 0.25, 0.625, 0.25, 0.125, 0.0, 0.25, 0.0, 0.25, 0.25, 0.125, 0.25, 0.125, 0.5, 0.25, 0.5, 0.25, 0.75, 0.125, 0.75, 0.625, 0.5, 0.75, 0.5, 0.75, 0.75, 0.625, 0.75, 0.375, 0.5, 0.5, 0.5, 0.5, 0.75, 0.375, 0.75, 0.875, 0.5, 1.0, 0.5, 1.0, 0.75, 0.875, 0.75, 0.25, 0.5, 0.375, 0.5, 0.375, 0.75, 0.25, 0.75, 0.25, 0.0, 0.375, 0.0, 0.375, 0.25, 0.25, 0.25, 0.25, 0.25, 0.375, 0.25, 0.375, 0.5, 0.25, 0.5, 0.25, 0.75, 0.375, 0.75, 0.375, 1.0, 0.25, 1.0, 0.5, 0.5, 0.625, 0.5, 0.625, 0.75, 0.5, 0.75, 0.5, 0.0, 0.625, 0.0, 0.625, 0.25, 0.5, 0.25, 0.5, 0.25, 0.625, 0.25, 0.625, 0.5, 0.5, 0.5, 0.5, 0.75, 0.625, 0.75, 0.625, 1.0, 0.5, 1.0, 0.75, 0.5, 0.875, 0.5, 0.875, 0.75, 0.75, 0.75, 0.75, 0.0, 0.875, 0.0, 0.875, 0.25, 0.75, 0.25, 0.75, 0.25, 0.875, 0.25, 0.875, 0.5, 0.75, 0.5, 0.75, 0.75, 0.875, 0.75, 0.875, 1.0, 0.75, 1.0, 0.125, 1.0, 0.125, 0.0, 0.125, 0.25, 0.125, 0.5, 0.125, 0.75, 0.875, 0.75, 1.0, 0.75, 1.0, 1.0, 0.875, 1.0, 0.375, 0.75, 0.5, 0.75, 0.5, 1.0, 0.375, 1.0, 0.625, 0.75, 0.75, 0.75, 0.75, 1.0, 0.625, 1.0, 0.125, 0.75, 0.25, 0.75, 0.25, 1.0, 0.125, 1.0, 0.125, 0.25, 0.25, 0.25, 0.25, 0.5, 0.125, 0.5, 0.625, 0.25, 0.75, 0.25, 0.75, 0.5, 0.625, 0.5, 0.375, 0.25, 0.5, 0.25, 0.5, 0.5, 0.375, 0.5, 0.875, 0.25, 1.0, 0.25, 1.0, 0.5, 0.875, 0.5, 0.875, 0.0, 1.0, 0.0, 1.0, 0.25, 0.875, 0.25, 0.375, 0.0, 0.5, 0.0, 0.5, 0.25, 0.375, 0.25, 0.625, 0.0, 0.75, 0.0, 0.75, 0.25, 0.625, 0.25, 0.125, 0.0, 0.25, 0.0, 0.25, 0.25, 0.125, 0.25, 0.125, 0.5, 0.25, 0.5, 0.25, 0.75, 0.125, 0.75, 0.625, 0.5, 0.75, 0.5, 0.75, 0.75, 0.625, 0.75, 0.375, 0.5, 0.5, 0.5, 0.5, 0.75, 0.375, 0.75, 0.875, 0.5, 1.0, 0.5, 1.0, 0.75, 0.875, 0.75, 0.25, 0.5, 0.375, 0.5, 0.375, 0.75, 0.25, 0.75, 0.25, 0.0, 0.375, 0.0, 0.375, 0.25, 0.25, 0.25, 0.25, 0.25, 0.375, 0.25, 0.375, 0.5, 0.25, 0.5, 0.25, 0.75, 0.375, 0.75, 0.375, 1.0, 0.25, 1.0, 0.5, 0.5, 0.625, 0.5, 0.625, 0.75, 0.5, 0.75, 0.5, 0.0, 0.625, 0.0, 0.625, 0.25, 0.5, 0.25, 0.5, 0.25, 0.625, 0.25, 0.625, 0.5, 0.5, 0.5, 0.5, 0.75, 0.625, 0.75, 0.625, 1.0, 0.5, 1.0, 0.75, 0.5, 0.875, 0.5, 0.875, 0.75, 0.75, 0.75, 0.75, 0.0, 0.875, 0.0, 0.875, 0.25, 0.75, 0.25, 0.75, 0.25, 0.875, 0.25, 0.875, 0.5, 0.75, 0.5, 0.75, 0.75, 0.875, 0.75, 0.875, 1.0, 0.75, 1.0, 0.125, 1.0, 0.125, 0.0, 0.125, 0.25, 0.125, 0.5, 0.125, 0.75, 0.875, 0.75, 1.0, 0.75, 1.0, 1.0, 0.875, 1.0, 0.375, 0.75, 0.5, 0.75, 0.5, 1.0, 0.375, 1.0, 0.625, 0.75, 0.75, 0.75, 0.75, 1.0, 0.625, 1.0, 0.125, 0.75, 0.25, 0.75, 0.25, 1.0, 0.125, 1.0, 0.125, 0.25, 0.25, 0.25, 0.25, 0.5, 0.125, 0.5, 0.625, 0.25, 0.75, 0.25, 0.75, 0.5, 0.625, 0.5, 0.375, 0.25, 0.5, 0.25, 0.5, 0.5, 0.375, 0.5, 0.875, 0.25, 1.0, 0.25, 1.0, 0.5, 0.875, 0.5, 0.875, 0.0, 1.0, 0.0, 1.0, 0.25, 0.875, 0.25, 0.375, 0.0, 0.5, 0.0, 0.5, 0.25, 0.375, 0.25, 0.625, 0.0, 0.75, 0.0, 0.75, 0.25, 0.625, 0.25, 0.125, 0.0, 0.25, 0.0, 0.25, 0.25, 0.125, 0.25, 0.125, 0.5, 0.25, 0.5, 0.25, 0.75, 0.125, 0.75, 0.625, 0.5, 0.75, 0.5, 0.75, 0.75, 0.625, 0.75, 0.375, 0.5, 0.5, 0.5, 0.5, 0.75, 0.375, 0.75, 0.875, 0.5, 1.0, 0.5, 1.0, 0.75, 0.875, 0.75, 0.25, 0.5, 0.375, 0.5, 0.375, 0.75, 0.25, 0.75, 0.25, 0.0, 0.375, 0.0, 0.375, 0.25, 0.25, 0.25, 0.25, 0.25, 0.375, 0.25, 0.375, 0.5, 0.25, 0.5, 0.25, 0.75, 0.375, 0.75, 0.375, 1.0, 0.25, 1.0, 0.5, 0.5, 0.625, 0.5, 0.625, 0.75, 0.5, 0.75, 0.5, 0.0, 0.625, 0.0, 0.625, 0.25, 0.5, 0.25, 0.5, 0.25, 0.625, 0.25, 0.625, 0.5, 0.5, 0.5, 0.5, 0.75, 0.625, 0.75, 0.625, 1.0, 0.5, 1.0, 0.75, 0.5, 0.875, 0.5, 0.875, 0.75, 0.75, 0.75, 0.75, 0.0, 0.875, 0.0, 0.875, 0.25, 0.75, 0.25, 0.75, 0.25, 0.875, 0.25, 0.875, 0.5, 0.75, 0.5, 0.75, 0.75, 0.875, 0.75, 0.875, 1.0, 0.75, 1.0, 0.125, 1.0, 0.125, 0.0, 0.125, 0.25, 0.125, 0.5, 0.125, 0.75, 0.875, 0.75, 0.875, 1.0, 1.0, 1.0, 1.0, 0.75, 0.375, 0.75, 0.375, 1.0, 0.5, 1.0, 0.5, 0.75, 0.625, 0.75, 0.625, 1.0, 0.75, 1.0, 0.75, 0.75, 0.125, 0.75, 0.125, 1.0, 0.25, 1.0, 0.25, 0.75, 0.125, 0.25, 0.125, 0.5, 0.25, 0.5, 0.25, 0.25, 0.625, 0.25, 0.625, 0.5, 0.75, 0.5, 0.75, 0.25, 0.375, 0.25, 0.375, 0.5, 0.5, 0.5, 0.5, 0.25, 0.875, 0.25, 0.875, 0.5, 1.0, 0.5, 1.0, 0.25, 0.875, 0.0, 0.875, 0.25, 1.0, 0.25, 1.0, 0.0, 0.375, 0.0, 0.375, 0.25, 0.5, 0.25, 0.5, 0.0, 0.625, 0.0, 0.625, 0.25, 0.75, 0.25, 0.75, 0.0, 0.125, 0.0, 0.125, 0.25, 0.25, 0.25, 0.25, 0.0, 0.125, 0.5, 0.125, 0.75, 0.25, 0.75, 0.25, 0.5, 0.625, 0.5, 0.625, 0.75, 0.75, 0.75, 0.75, 0.5, 0.375, 0.5, 0.375, 0.75, 0.5, 0.75, 0.5, 0.5, 0.875, 0.5, 0.875, 0.75, 1.0, 0.75, 1.0, 0.5, 0.25, 0.5, 0.25, 0.75, 0.375, 0.75, 0.375, 0.5, 0.25, 0.0, 0.25, 0.25, 0.375, 0.25, 0.375, 0.0, 0.25, 0.25, 0.25, 0.5, 0.375, 0.5, 0.375, 0.25, 0.25, 0.75, 0.25, 1.0, 0.375, 1.0, 0.375, 0.75, 0.5, 0.5, 0.5, 0.75, 0.625, 0.75, 0.625, 0.5, 0.5, 0.0, 0.5, 0.25, 0.625, 0.25, 0.625, 0.0, 0.5, 0.25, 0.5, 0.5, 0.625, 0.5, 0.625, 0.25, 0.5, 0.75, 0.5, 1.0, 0.625, 1.0, 0.625, 0.75, 0.75, 0.5, 0.75, 0.75, 0.875, 0.75, 0.875, 0.5, 0.75, 0.0, 0.75, 0.25, 0.875, 0.25, 0.875, 0.0, 0.75, 0.25, 0.75, 0.5, 0.875, 0.5, 0.875, 0.25, 0.75, 0.75, 0.75, 1.0, 0.875, 1.0, 0.875, 0.75, 0.125, 1.0, 0.125, 0.75, 0.125, 0.5, 0.125, 0.25, 0.125, 0.0, 0.875, 0.75, 0.875, 1.0, 1.0, 1.0, 1.0, 0.75, 0.375, 0.75, 0.375, 1.0, 0.5, 1.0, 0.5, 0.75, 0.625, 0.75, 0.625, 1.0, 0.75, 1.0, 0.75, 0.75, 0.125, 0.75, 0.125, 1.0, 0.25, 1.0, 0.25, 0.75, 0.125, 0.25, 0.125, 0.5, 0.25, 0.5, 0.25, 0.25, 0.625, 0.25, 0.625, 0.5, 0.75, 0.5, 0.75, 0.25, 0.375, 0.25, 0.375, 0.5, 0.5, 0.5, 0.5, 0.25, 0.875, 0.25, 0.875, 0.5, 1.0, 0.5, 1.0, 0.25, 0.875, 0.0, 0.875, 0.25, 1.0, 0.25, 1.0, 0.0, 0.375, 0.0, 0.375, 0.25, 0.5, 0.25, 0.5, 0.0, 0.625, 0.0, 0.625, 0.25, 0.75, 0.25, 0.75, 0.0, 0.125, 0.0, 0.125, 0.25, 0.25, 0.25, 0.25, 0.0, 0.125, 0.5, 0.125, 0.75, 0.25, 0.75, 0.25, 0.5, 0.625, 0.5, 0.625, 0.75, 0.75, 0.75, 0.75, 0.5, 0.375, 0.5, 0.375, 0.75, 0.5, 0.75, 0.5, 0.5, 0.875, 0.5, 0.875, 0.75, 1.0, 0.75, 1.0, 0.5, 0.25, 0.5, 0.25, 0.75, 0.375, 0.75, 0.375, 0.5, 0.25, 0.0, 0.25, 0.25, 0.375, 0.25, 0.375, 0.0, 0.25, 0.25, 0.25, 0.5, 0.375, 0.5, 0.375, 0.25, 0.25, 0.75, 0.25, 1.0, 0.375, 1.0, 0.375, 0.75, 0.5, 0.5, 0.5, 0.75, 0.625, 0.75, 0.625, 0.5, 0.5, 0.0, 0.5, 0.25, 0.625, 0.25, 0.625, 0.0, 0.5, 0.25, 0.5, 0.5, 0.625, 0.5, 0.625, 0.25, 0.5, 0.75, 0.5, 1.0, 0.625, 1.0, 0.625, 0.75, 0.75, 0.5, 0.75, 0.75, 0.875, 0.75, 0.875, 0.5, 0.75, 0.0, 0.75, 0.25, 0.875, 0.25, 0.875, 0.0, 0.75, 0.25, 0.75, 0.5, 0.875, 0.5, 0.875, 0.25, 0.75, 0.75, 0.75, 1.0, 0.875, 1.0, 0.875, 0.75, 0.125, 1.0, 0.125, 0.75, 0.125, 0.5, 0.125, 0.25, 0.125, 0.0, 0.875, 0.75, 0.875, 1.0, 1.0, 1.0, 1.0, 0.75, 0.375, 0.75, 0.375, 1.0, 0.5, 1.0, 0.5, 0.75, 0.625, 0.75, 0.625, 1.0, 0.75, 1.0, 0.75, 0.75, 0.125, 0.75, 0.125, 1.0, 0.25, 1.0, 0.25, 0.75, 0.125, 0.25, 0.125, 0.5, 0.25, 0.5, 0.25, 0.25, 0.625, 0.25, 0.625, 0.5, 0.75, 0.5, 0.75, 0.25, 0.375, 0.25, 0.375, 0.5, 0.5, 0.5, 0.5, 0.25, 0.875, 0.25, 0.875, 0.5, 1.0, 0.5, 1.0, 0.25, 0.875, 0.0, 0.875, 0.25, 1.0, 0.25, 1.0, 0.0, 0.375, 0.0, 0.375, 0.25, 0.5, 0.25, 0.5, 0.0, 0.625, 0.0, 0.625, 0.25, 0.75, 0.25, 0.75, 0.0, 0.125, 0.0, 0.125, 0.25, 0.25, 0.25, 0.25, 0.0, 0.125, 0.5, 0.125, 0.75, 0.25, 0.75, 0.25, 0.5, 0.625, 0.5, 0.625, 0.75, 0.75, 0.75, 0.75, 0.5, 0.375, 0.5, 0.375, 0.75, 0.5, 0.75, 0.5, 0.5, 0.875, 0.5, 0.875, 0.75, 1.0, 0.75, 1.0, 0.5, 0.25, 0.5, 0.25, 0.75, 0.375, 0.75, 0.375, 0.5, 0.25, 0.0, 0.25, 0.25, 0.375, 0.25, 0.375, 0.0, 0.25, 0.25, 0.25, 0.5, 0.375, 0.5, 0.375, 0.25, 0.25, 0.75, 0.25, 1.0, 0.375, 1.0, 0.375, 0.75, 0.5, 0.5, 0.5, 0.75, 0.625, 0.75, 0.625, 0.5, 0.5, 0.0, 0.5, 0.25, 0.625, 0.25, 0.625, 0.0, 0.5, 0.25, 0.5, 0.5, 0.625, 0.5, 0.625, 0.25, 0.5, 0.75, 0.5, 1.0, 0.625, 1.0, 0.625, 0.75, 0.75, 0.5, 0.75, 0.75, 0.875, 0.75, 0.875, 0.5, 0.75, 0.0, 0.75, 0.25, 0.875, 0.25, 0.875, 0.0, 0.75, 0.25, 0.75, 0.5, 0.875, 0.5, 0.875, 0.25, 0.75, 0.75, 0.75, 1.0, 0.875, 1.0, 0.875, 0.75, 0.125, 1.0, 0.125, 0.75, 0.125, 0.5, 0.125, 0.25, 0.125, 0.0, 0.875, 0.75, 0.875, 1.0, 1.0, 1.0, 1.0, 0.75, 0.375, 0.75, 0.375, 1.0, 0.5, 1.0, 0.5, 0.75, 0.625, 0.75, 0.625, 1.0, 0.75, 1.0, 0.75, 0.75, 0.125, 0.75, 0.125, 1.0, 0.25, 1.0, 0.25, 0.75, 0.125, 0.25, 0.125, 0.5, 0.25, 0.5, 0.25, 0.25, 0.625, 0.25, 0.625, 0.5, 0.75, 0.5, 0.75, 0.25, 0.375, 0.25, 0.375, 0.5, 0.5, 0.5, 0.5, 0.25, 0.875, 0.25, 0.875, 0.5, 1.0, 0.5, 1.0, 0.25, 0.875, 0.0, 0.875, 0.25, 1.0, 0.25, 1.0, 0.0, 0.375, 0.0, 0.375, 0.25, 0.5, 0.25, 0.5, 0.0, 0.625, 0.0, 0.625, 0.25, 0.75, 0.25, 0.75, 0.0, 0.125, 0.0, 0.125, 0.25, 0.25, 0.25, 0.25, 0.0, 0.125, 0.5, 0.125, 0.75, 0.25, 0.75, 0.25, 0.5, 0.625, 0.5, 0.625, 0.75, 0.75, 0.75, 0.75, 0.5, 0.375, 0.5, 0.375, 0.75, 0.5, 0.75, 0.5, 0.5, 0.875, 0.5, 0.875, 0.75, 1.0, 0.75, 1.0, 0.5, 0.25, 0.5, 0.25, 0.75, 0.375, 0.75, 0.375, 0.5, 0.25, 0.0, 0.25, 0.25, 0.375, 0.25, 0.375, 0.0, 0.25, 0.25, 0.25, 0.5, 0.375, 0.5, 0.375, 0.25, 0.25, 0.75, 0.25, 1.0, 0.375, 1.0, 0.375, 0.75, 0.5, 0.5, 0.5, 0.75, 0.625, 0.75, 0.625, 0.5, 0.5, 0.0, 0.5, 0.25, 0.625, 0.25, 0.625, 0.0, 0.5, 0.25, 0.5, 0.5, 0.625, 0.5, 0.625, 0.25, 0.5, 0.75, 0.5, 1.0, 0.625, 1.0, 0.625, 0.75, 0.75, 0.5, 0.75, 0.75, 0.875, 0.75, 0.875, 0.5, 0.75, 0.0, 0.75, 0.25, 0.875, 0.25, 0.875, 0.0, 0.75, 0.25, 0.75, 0.5, 0.875, 0.5, 0.875, 0.25, 0.75, 0.75, 0.75, 1.0, 0.875, 1.0, 0.875, 0.75, 0.125, 1.0, 0.125, 0.75, 0.125, 0.5, 0.125, 0.25, 0.125, 0.0, 1.0, 0.0, 0.875, 0.0, 0.875, 0.0, 1.0, 0.0, 1.0, 1.0, 1.0, 0.75, 1.0, 0.75, 1.0, 1.0, 0.5, 0.0, 0.375, 0.0, 0.375, 0.0, 0.5, 0.0, 0.5, 1.0, 0.625, 1.0, 0.625, 1.0, 0.5, 1.0, 0.75, 0.0, 0.625, 0.0, 0.625, 0.0, 0.75, 0.0, 0.75, 1.0, 0.875, 1.0, 0.875, 1.0, 0.75, 1.0, 0.25, 1.0, 0.375, 1.0, 0.375, 1.0, 0.25, 1.0, 0.25, 0.0, 0.125, 0.0, 0.125, 0.0, 0.25, 0.0, 1.0, 0.5, 1.0, 0.25, 1.0, 0.25, 1.0, 0.5, 1.0, 0.25, 1.0, 0.0, 1.0, 0.0, 1.0, 0.25, 1.0, 0.75, 1.0, 0.5, 1.0, 0.5, 1.0, 0.75, 0.125, 0.0, 0.125, 1.0, 0.125, 1.0, 0.125, 0.0, 0.375, 0.0, 0.25, 0.0, 0.25, 0.0, 0.375, 0.0, 0.375, 1.0, 0.5, 1.0, 0.5, 1.0, 0.375, 1.0, 0.625, 1.0, 0.75, 1.0, 0.75, 1.0, 0.625, 1.0, 0.625, 0.0, 0.5, 0.0, 0.5, 0.0, 0.625, 0.0, 0.875, 0.0, 0.75, 0.0, 0.75, 0.0, 0.875, 0.0, 0.875, 1.0, 1.0, 1.0, 1.0, 1.0, 0.875, 1.0, 0.125, 1.0, 0.25, 1.0, 0.25, 1.0, 0.125, 1.0, 1.0, 0.0, 0.875, 0.0, 0.875, 0.0, 1.0, 0.0, 1.0, 1.0, 1.0, 0.75, 1.0, 0.75, 1.0, 1.0, 0.5, 0.0, 0.375, 0.0, 0.375, 0.0, 0.5, 0.0, 0.5, 1.0, 0.625, 1.0, 0.625, 1.0, 0.5, 1.0, 0.75, 0.0, 0.625, 0.0, 0.625, 0.0, 0.75, 0.0, 0.75, 1.0, 0.875, 1.0, 0.875, 1.0, 0.75, 1.0, 0.25, 1.0, 0.375, 1.0, 0.375, 1.0, 0.25, 1.0, 0.25, 0.0, 0.125, 0.0, 0.125, 0.0, 0.25, 0.0, 1.0, 0.5, 1.0, 0.25, 1.0, 0.25, 1.0, 0.5, 1.0, 0.25, 1.0, 0.0, 1.0, 0.0, 1.0, 0.25, 1.0, 0.75, 1.0, 0.5, 1.0, 0.5, 1.0, 0.75, 0.125, 0.0, 0.125, 1.0, 0.125, 1.0, 0.125, 0.0, 0.375, 0.0, 0.25, 0.0, 0.25, 0.0, 0.375, 0.0, 0.375, 1.0, 0.5, 1.0, 0.5, 1.0, 0.375, 1.0, 0.625, 1.0, 0.75, 1.0, 0.75, 1.0, 0.625, 1.0, 0.625, 0.0, 0.5, 0.0, 0.5, 0.0, 0.625, 0.0, 0.875, 0.0, 0.75, 0.0, 0.75, 0.0, 0.875, 0.0, 0.875, 1.0, 1.0, 1.0, 1.0, 1.0, 0.875, 1.0, 0.125, 1.0, 0.25, 1.0, 0.25, 1.0, 0.125, 1.0, 1.0, 0.0, 0.875, 0.0, 0.875, 0.0, 1.0, 0.0, 1.0, 1.0, 1.0, 0.75, 1.0, 0.75, 1.0, 1.0, 0.5, 0.0, 0.375, 0.0, 0.375, 0.0, 0.5, 0.0, 0.5, 1.0, 0.625, 1.0, 0.625, 1.0, 0.5, 1.0, 0.75, 0.0, 0.625, 0.0, 0.625, 0.0, 0.75, 0.0, 0.75, 1.0, 0.875, 1.0, 0.875, 1.0, 0.75, 1.0, 0.25, 1.0, 0.375, 1.0, 0.375, 1.0, 0.25, 1.0, 0.25, 0.0, 0.125, 0.0, 0.125, 0.0, 0.25, 0.0, 1.0, 0.5, 1.0, 0.25, 1.0, 0.25, 1.0, 0.5, 1.0, 0.25, 1.0, 0.0, 1.0, 0.0, 1.0, 0.25, 1.0, 0.75, 1.0, 0.5, 1.0, 0.5, 1.0, 0.75, 0.125, 0.0, 0.125, 1.0, 0.125, 1.0, 0.125, 0.0, 0.375, 0.0, 0.25, 0.0, 0.25, 0.0, 0.375, 0.0, 0.375, 1.0, 0.5, 1.0, 0.5, 1.0, 0.375, 1.0, 0.625, 1.0, 0.75, 1.0, 0.75, 1.0, 0.625, 1.0, 0.625, 0.0, 0.5, 0.0, 0.5, 0.0, 0.625, 0.0, 0.875, 0.0, 0.75, 0.0, 0.75, 0.0, 0.875, 0.0, 0.875, 1.0, 1.0, 1.0, 1.0, 1.0, 0.875, 1.0, 0.125, 1.0, 0.25, 1.0, 0.25, 1.0, 0.125, 1.0, 1.0, 0.0, 0.875, 0.0, 0.875, 0.0, 1.0, 0.0, 1.0, 1.0, 1.0, 0.75, 1.0, 0.75, 1.0, 1.0, 0.5, 0.0, 0.375, 0.0, 0.375, 0.0, 0.5, 0.0, 0.5, 1.0, 0.625, 1.0, 0.625, 1.0, 0.5, 1.0, 0.75, 0.0, 0.625, 0.0, 0.625, 0.0, 0.75, 0.0, 0.75, 1.0, 0.875, 1.0, 0.875, 1.0, 0.75, 1.0, 0.25, 1.0, 0.375, 1.0, 0.375, 1.0, 0.25, 1.0, 0.25, 0.0, 0.125, 0.0, 0.125, 0.0, 0.25, 0.0, 1.0, 0.5, 1.0, 0.25, 1.0, 0.25, 1.0, 0.5, 1.0, 0.25, 1.0, 0.0, 1.0, 0.0, 1.0, 0.25, 1.0, 0.75, 1.0, 0.5, 1.0, 0.5, 1.0, 0.75, 0.125, 0.0, 0.125, 1.0, 0.125, 1.0, 0.125, 0.0, 0.375, 0.0, 0.25, 0.0, 0.25, 0.0, 0.375, 0.0, 0.375, 1.0, 0.5, 1.0, 0.5, 1.0, 0.375, 1.0, 0.625, 1.0, 0.75, 1.0, 0.75, 1.0, 0.625, 1.0, 0.625, 0.0, 0.5, 0.0, 0.5, 0.0, 0.625, 0.0, 0.875, 0.0, 0.75, 0.0, 0.75, 0.0, 0.875, 0.0, 0.875, 1.0, 1.0, 1.0, 1.0, 1.0, 0.875, 1.0, 0.125, 1.0, 0.25, 1.0, 0.25, 1.0, 0.125, 1.0, 0.1818, 0.0, 0.2727, 0.1575, 0.09091, 0.1575, 0.2727, 0.1575, 0.3636, 0.0, 0.4545, 0.1575, 0.9091, 0.0, 1.0, 0.1575, 0.8182, 0.1575, 0.7273, 0.0, 0.8182, 0.1575, 0.6364, 0.1575, 0.5455, 0.0, 0.6364, 0.1575, 0.4545, 0.1575, 0.2727, 0.1575, 0.4545, 0.1575, 0.3636, 0.3149, 0.09091, 0.1575, 0.2727, 0.1575, 0.1818, 0.3149, 0.8182, 0.1575, 1.0, 0.1575, 0.9091, 0.3149, 0.6364, 0.1575, 0.8182, 0.1575, 0.7273, 0.3149, 0.4545, 0.1575, 0.6364, 0.1575, 0.5455, 0.3149, 0.2727, 0.1575, 0.3636, 0.3149, 0.1818, 0.3149, 0.09091, 0.1575, 0.1818, 0.3149, 0.0, 0.3149, 0.8182, 0.1575, 0.9091, 0.3149, 0.7273, 0.3149, 0.6364, 0.1575, 0.7273, 0.3149, 0.5455, 0.3149, 0.4545, 0.1575, 0.5455, 0.3149, 0.3636, 0.3149, 0.1818, 0.3149, 0.3636, 0.3149, 0.2727, 0.4724, 0.0, 0.3149, 0.1818, 0.3149, 0.09091, 0.4724, 0.7273, 0.3149, 0.9091, 0.3149, 0.8182, 0.4724, 0.5455, 0.3149, 0.7273, 0.3149, 0.6364, 0.4724, 0.3636, 0.3149, 0.5455, 0.3149, 0.4545, 0.4724])
me_plane_004.materials.append(mat_material_003)
me_plane_004.materials.append(mat_material_002)
me_plane_004.materials.append(mat_material_005)
me_plane_004.use_remesh_fix_poles = True
me_plane_004.use_remesh_preserve_attributes = False
me_plane_004.update()

# ---- objects
ob_bush = bpy.data.objects.new('Bush', me_plane)
ob_bush1 = bpy.data.objects.new('Bush1', me_plane_001)
ob_berries = bpy.data.objects.new('Berries', me_plane_004)

# ---- transforms, parenting, visibility, modifiers, constraints
ob_bush.location = (0.0, 0.9892, 0.0)
ob_bush.scale = (0.7, 0.7, 0.7)
ob_bush1.location = (0.0, 0.9892, 0.0)
ob_bush1.scale = (0.7, 0.7, 0.7)
ob_berries.location = (-0.618, 0.2316, 1.785)
ob_berries.rotation_euler = (-2.295, -0.09062, 3.544)
ob_berries.scale = (0.4938, 0.4938, 0.4938)

# ---- collection membership
col_collection.objects.link(ob_bush)
col_collection.objects.link(ob_bush1)
col_collection.objects.link(ob_berries)

# ---- scene / render settings (as saved in the file)
scene.frame_start = 1; scene.frame_end = 250; scene.frame_set(250)
scene.render.engine = 'BLENDER_EEVEE_NEXT'
scene.cycles.use_denoising = False
scene.cycles.samples = 128
scene.cycles.sampling_pattern = 'TABULATED_SOBOL'
scene.cycles.use_adaptive_sampling = False
scene.cycles.use_light_tree = False
scene.view_settings.view_transform = 'Filmic'
bpy.context.view_layer.update()

# ---- added for rendering (the .blend has no active camera and no usable light): camera, sun
cam_auto = bpy.data.cameras.new('AutoCamera')
cam_auto.lens = 50.0
cam_auto.sensor_width = 36.0
cam_auto.clip_end = 1000.0
ob_auto_camera = bpy.data.objects.new('AutoCamera', cam_auto)
scene.collection.objects.link(ob_auto_camera)
ob_auto_camera.location = (2.92941, -3.73608, 3.83303)
ob_auto_camera.rotation_euler = (1.09748, -7.21219e-08, 0.694738)
scene.camera = ob_auto_camera
light_auto_sun = bpy.data.lights.new('AutoSun', 'SUN')
light_auto_sun.energy = 3.0
light_auto_sun.angle = 0.0523599
ob_auto_sun = bpy.data.objects.new('AutoSun', light_auto_sun)
scene.collection.objects.link(ob_auto_sun)
ob_auto_sun.rotation_euler = (0.872665, 0.174533, 0.523599)
bpy.context.view_layer.update()
